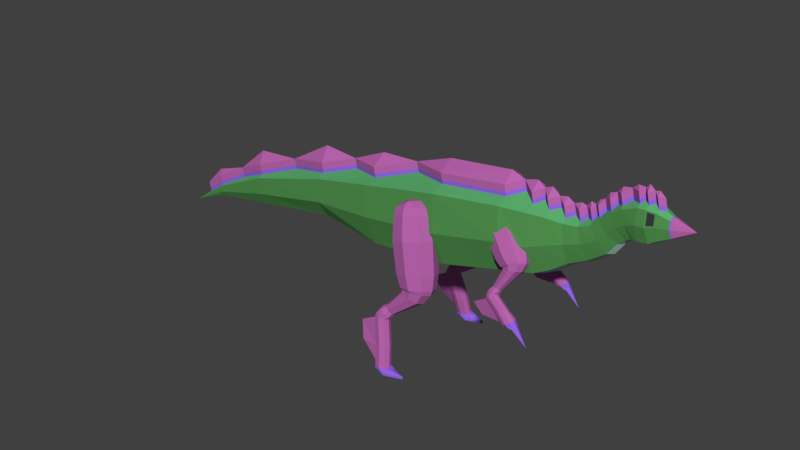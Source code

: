 # Source: Small_Herbivore_Crystal.blend  (saved by Blender 2.78.0; exported with 4.5.12 LTS)
import bpy
from mathutils import Matrix  # noqa: F401  (used for matrix-valued properties, if any)

bpy.ops.wm.read_factory_settings(use_empty=True)
scene = bpy.context.scene
scene.name = 'Scene'

# ---- collections
col_collection_1 = bpy.data.collections.new('Collection 1'); scene.collection.children.link(col_collection_1)

# ---- materials (node trees are filled in below, after node groups)
mat_green_hide_small_herbivore_basic = bpy.data.materials.new('Green Hide Small Herbivore Basic')
mat_green_hide_small_herbivore_basic.alpha_threshold = 0.0
mat_green_hide_small_herbivore_basic.use_transparent_shadow = False
mat_green_hide_small_herbivore_basic.diffuse_color = (0.08, 0.28, 0.075, 1.0)
mat_green_hide_small_herbivore_basic.roughness = 0.5
mat_green_hide_small_herbivore_basic.specular_intensity = 0.1
mat_green_hide_small_herbivore_basic.line_color = (0.0, 0.0, 0.0, 1.0)
mat_light_green_hide_small_herbivore_basic = bpy.data.materials.new('Light Green Hide Small Herbivore Basic')
mat_light_green_hide_small_herbivore_basic.alpha_threshold = 0.0
mat_light_green_hide_small_herbivore_basic.use_transparent_shadow = False
mat_light_green_hide_small_herbivore_basic.diffuse_color = (0.11, 0.45, 0.16, 1.0)
mat_light_green_hide_small_herbivore_basic.roughness = 0.5
mat_light_green_hide_small_herbivore_basic.specular_intensity = 0.1
mat_pale_hide_small_herbivore_basic = bpy.data.materials.new('Pale Hide Small Herbivore Basic')
mat_pale_hide_small_herbivore_basic.alpha_threshold = 0.0
mat_pale_hide_small_herbivore_basic.use_transparent_shadow = False
mat_pale_hide_small_herbivore_basic.diffuse_color = (0.5, 0.8, 0.7, 1.0)
mat_pale_hide_small_herbivore_basic.roughness = 0.5
mat_pale_hide_small_herbivore_basic.specular_intensity = 0.1
mat_eyes_small_herbivore_basic = bpy.data.materials.new('Eyes Small Herbivore Basic')
mat_eyes_small_herbivore_basic.alpha_threshold = 0.0
mat_eyes_small_herbivore_basic.use_transparent_shadow = False
mat_eyes_small_herbivore_basic.diffuse_color = (0.03968, 0.03968, 0.03968, 1.0)
mat_eyes_small_herbivore_basic.roughness = 0.5
mat_crystal_small_herbivore_crystal = bpy.data.materials.new('Crystal Small Herbivore Crystal')
mat_crystal_small_herbivore_crystal.alpha_threshold = 0.0
mat_crystal_small_herbivore_crystal.use_transparent_shadow = False
mat_crystal_small_herbivore_crystal.diffuse_color = (0.5, 0.132, 0.433, 1.0)
mat_crystal_small_herbivore_crystal.roughness = 0.5
mat_base_crystal_small_herbivore_crystal = bpy.data.materials.new('Base Crystal Small Herbivore Crystal')
mat_base_crystal_small_herbivore_crystal.alpha_threshold = 0.0
mat_base_crystal_small_herbivore_crystal.use_transparent_shadow = False
mat_base_crystal_small_herbivore_crystal.diffuse_color = (0.296, 0.128, 0.8, 1.0)
mat_base_crystal_small_herbivore_crystal.roughness = 0.5

# ---- material node trees

# ---- world
world_world = bpy.data.worlds.new('World'); scene.world = world_world
world_world.color = (0.05088, 0.05088, 0.05088)
world_world.use_sun_shadow = False
world_world.sun_shadow_jitter_overblur = 0.0
world_world.cycles.sampling_method = 'MANUAL'

# ---- meshes
me_cube = bpy.data.meshes.new('Cube')
me_cube.from_pydata([(-1.531, 0.4644, 1.431), (0.02252, 0.55, 1.611), (0.02252, -0.5641, 1.611), (-1.531, -0.4786, 1.431), (-1.765, 0.4644, 2.478), (-0.2477, 0.55, 2.807), (-0.2477, -0.5641, 2.807), (-1.765, -0.4786, 2.478), (-1.498, -0.007086, 1.28), (0.0622, -0.007087, 1.433), (-1.648, 0.6, 1.954), (-0.1097, 0.7101, 2.189), (-0.1097, -0.7242, 2.189), (-1.648, -0.6141, 1.954), (-4.613, -0.007085, 1.07), (-2.824, -0.007086, 1.403), (-2.846, -0.3107, 1.5), (-2.919, 0.4469, 1.787), (-3.006, 0.3455, 2.179), (-2.919, -0.4611, 1.787), (-3.006, -0.3597, 2.179), (-2.846, 0.2966, 1.5), (-5.915, -0.007085, 0.8432), (-4.625, -0.1932, 1.142), (-4.666, 0.2711, 1.354), (-4.714, 0.209, 1.644), (-4.666, -0.2853, 1.354), (-4.714, -0.2232, 1.644), (-4.625, 0.179, 1.142), (-6.802, -0.007085, 0.4972), (-5.92, -0.07913, 0.8709), (-5.935, 0.1006, 0.9533), (-5.954, 0.07658, 1.065), (-5.935, -0.1148, 0.9533), (-5.954, -0.09075, 1.065), (-5.92, 0.06496, 0.8709), (1.229, 0.4975, 1.904), (0.9895, -0.4867, 2.945), (1.109, -0.6568, 2.423), (0.9895, 0.4725, 2.945), (1.109, 0.6426, 2.423), (1.229, -0.5117, 1.904), (1.265, -0.007087, 1.742), (4.045, -0.007088, 3.309), (1.545, -0.5303, 2.43), (1.545, 0.5162, 2.43), (1.629, -0.4135, 1.954), (1.629, 0.3993, 1.954), (1.655, -0.007087, 1.798), (1.458, 0.3792, 2.937), (1.458, -0.3933, 2.937), (1.794, -0.438, 2.503), (1.794, 0.4238, 2.503), (1.869, -0.3418, 2.055), (1.869, 0.3276, 2.055), (1.89, -0.007087, 1.926), (1.723, 0.311, 2.921), (1.723, -0.3252, 2.921), (2.076, -0.3241, 2.571), (2.076, 0.3099, 2.571), (2.155, -0.2533, 2.246), (2.155, 0.2391, 2.246), (2.178, -0.007087, 2.153), (2.001, 0.2269, 2.874), (2.001, -0.2411, 2.874), (2.352, -0.2715, 2.646), (2.352, 0.2573, 2.646), (2.457, -0.2125, 2.387), (2.457, 0.1983, 2.387), (2.487, -0.007087, 2.313), (2.254, 0.1881, 2.886), (2.254, -0.2023, 2.886), (2.603, -0.2455, 2.789), (2.603, 0.2314, 2.789), (2.766, -0.1923, 2.598), (2.766, 0.1781, 2.598), (2.813, -0.007088, 2.543), (2.45, 0.1689, 2.967), (2.45, -0.1831, 2.967), (2.736, -0.2222, 2.945), (2.736, 0.2081, 2.945), (2.917, -0.1742, 2.808), (2.917, 0.16, 2.808), (2.969, -0.007088, 2.769), (2.567, 0.1517, 3.072), (2.567, -0.1659, 3.072), (2.888, -0.2222, 3.084), (2.888, 0.2081, 3.084), (3.04, -0.1742, 2.916), (3.04, 0.16, 2.916), (3.084, -0.007088, 2.867), (2.745, 0.1517, 3.24), (2.745, -0.1659, 3.24), (3.015, -0.2349, 3.176), (3.015, 0.2207, 3.176), (3.122, -0.184, 2.961), (3.122, 0.1698, 2.961), (3.153, -0.007088, 2.899), (2.914, 0.161, 3.376), (2.914, -0.1752, 3.376), (3.206, -0.2622, 3.243), (3.206, 0.2481, 3.243), (3.232, -0.2053, 2.975), (3.232, 0.1911, 2.975), (3.24, -0.007088, 2.898), (3.181, 0.1813, 3.492), (3.181, -0.1954, 3.492), (3.363, -0.2494, 3.281), (3.363, 0.2352, 3.281), (3.412, -0.2053, 2.993), (3.412, 0.1911, 2.993), (3.42, -0.007088, 2.916), (3.343, 0.1819, 3.481), (3.343, -0.196, 3.481), (3.471, -0.213, 3.299), (3.471, 0.1988, 3.299), (3.549, -0.166, 3.069), (3.549, 0.1519, 3.069), (3.555, -0.007088, 3.008), (3.455, 0.155, 3.462), (3.455, -0.1692, 3.462), (3.681, -0.1379, 3.275), (3.681, 0.1237, 3.275), (3.665, -0.007088, 3.44), (3.716, -0.1087, 3.14), (3.716, 0.09454, 3.14), (3.72, -0.007088, 3.1), (3.668, 0.08949, 3.403), (3.668, -0.1037, 3.403), (3.705, -0.1298, 3.279), (3.705, 0.1156, 3.279), (3.682, -0.007088, 3.439), (3.731, -0.1056, 3.148), (3.731, 0.09146, 3.148), (3.735, -0.007088, 3.109), (3.686, 0.08657, 3.403), (3.686, -0.1007, 3.403), (-0.1849, 0.4483, 1.956), (-0.3751, 0.3973, 2.485), (-0.7312, 0.4572, 1.831), (-0.7922, 0.4041, 2.39), (-0.2031, 0.935, 2.079), (-0.389, 0.769, 2.579), (-0.7493, 0.9439, 1.954), (-0.8061, 0.7757, 2.483), (-0.8286, 0.7019, 1.872), (-0.8667, 0.591, 2.421), (-0.1056, 0.6902, 2.038), (-0.3145, 0.582, 2.547), (-0.4551, 0.374, 1.874), (-0.5814, 0.3406, 2.422), (-0.4791, 1.018, 2.036), (-0.5998, 0.8325, 2.546), (-0.6173, 0.5629, 2.599), (-0.295, 0.5554, 1.087), (-0.4537, 0.5634, 2.62), (-0.6085, 0.4233, 2.548), (-0.7738, 0.5686, 2.547), (-0.6191, 0.7086, 2.62), (-0.3115, 0.393, 2.36), (-0.7952, 0.4009, 2.249), (-0.8113, 0.8319, 2.358), (-0.3276, 0.824, 2.469), (-0.2413, 0.6072, 2.432), (-0.8815, 0.6176, 2.286), (-0.572, 0.8977, 2.431), (-0.5507, 0.3272, 2.287), (-0.3433, 0.462, 1.313), (-0.08808, 0.5322, 1.391), (-0.6961, 0.7718, 1.312), (-0.604, 0.5406, 1.273), (-0.366, 1.07, 1.467), (-0.6212, 1.0, 1.389), (-0.01318, 0.7607, 1.468), (-0.1052, 0.9919, 1.507), (-0.2938, 0.596, 1.043), (-0.07253, 0.6154, 1.136), (-0.5954, 0.8199, 1.11), (-0.5196, 0.6225, 1.07), (-0.304, 1.075, 1.219), (-0.5264, 1.015, 1.17), (-0.003604, 0.8105, 1.197), (-0.07934, 1.008, 1.236), (-0.3741, 0.6793, 0.948), (-0.09348, 0.649, 1.065), (-0.556, 0.83, 1.091), (-0.493, 0.6553, 1.049), (-0.2893, 1.056, 1.16), (-0.4897, 1.003, 1.137), (-0.02716, 0.8216, 1.112), (-0.09011, 0.9963, 1.154), (-0.805, 0.8424, 0.5936), (-0.2156, 0.7224, 0.9072), (-0.5593, 0.8693, 1.06), (-0.5235, 0.7275, 1.01), (-0.3369, 1.053, 1.036), (-0.4954, 1.009, 1.076), (-0.1518, 0.8625, 0.9237), (-0.1875, 1.004, 0.9734), (-0.8797, 0.8435, 0.5222), (-0.7417, 0.8648, 0.5363), (-0.8634, 0.9415, 0.6904), (-0.859, 0.8675, 0.6587), (-0.7666, 1.037, 0.6251), (-0.8299, 1.015, 0.6825), (-0.7082, 0.938, 0.5284), (-0.7127, 1.012, 0.56), (-0.8979, 0.8497, 0.4969), (-0.8041, 0.8703, 0.4537), (-0.9492, 0.9618, 0.6375), (-0.9439, 0.8735, 0.5997), (-0.8338, 1.076, 0.5597), (-0.9093, 1.049, 0.6281), (-0.7642, 0.9575, 0.4443), (-0.7695, 1.046, 0.4821), (-0.9293, 0.8642, 0.4322), (-0.8111, 0.8765, 0.4436), (-0.9877, 0.968, 0.5973), (-0.9755, 0.8797, 0.5612), (-0.8598, 1.082, 0.5422), (-0.9467, 1.055, 0.5955), (-0.77, 0.9637, 0.4417), (-0.7822, 1.052, 0.4779), (-0.9309, 0.8711, 0.3976), (-0.8285, 0.891, 0.4173), (-1.051, 0.9825, 0.4895), (-1.026, 0.8942, 0.461), (-0.912, 1.097, 0.4889), (-1.013, 1.07, 0.5038), (-0.7901, 0.9783, 0.4316), (-0.8155, 1.067, 0.4601), (-0.8291, 0.8979, 0.4027), (-1.062, 0.9894, 0.4299), (-1.031, 0.9011, 0.4069), (-0.925, 1.103, 0.4566), (-1.027, 1.077, 0.4515), (-0.7942, 0.9852, 0.4243), (-0.8247, 1.073, 0.4472), (-0.919, 0.884, 0.3344), (-0.9266, 0.8761, 0.3728), (-0.8269, 0.9029, 0.3938), (-1.061, 0.9944, 0.384), (-1.027, 0.9061, 0.3662), (-0.9301, 1.108, 0.4319), (-1.03, 1.082, 0.4108), (-0.7959, 0.9902, 0.4206), (-0.8296, 1.078, 0.4385), (-0.8223, 0.9737, -0.112), (-0.8211, 0.9108, 0.3626), (-1.386, 1.002, 0.2078), (-1.019, 0.914, 0.3206), (-0.9268, 1.116, 0.3932), (-1.025, 1.09, 0.365), (-0.792, 0.998, 0.3916), (-0.827, 1.086, 0.407), (-0.7813, 1.042, -0.4193), (-0.7225, 1.001, -0.08331), (-1.292, 1.094, -0.1104), (-0.924, 1.004, -0.1261), (-0.8302, 1.211, -0.05216), (-0.93, 1.183, -0.08089), (-0.6929, 1.09, -0.05376), (-0.7285, 1.18, -0.03807), (-0.6796, 1.07, -0.4193), (-0.918, 1.163, -0.4193), (-0.8838, 1.073, -0.4193), (-0.7846, 1.279, -0.4193), (-0.8863, 1.252, -0.4193), (-0.6478, 1.159, -0.4193), (-0.6821, 1.249, -0.4193), (-0.3479, 1.159, -0.4757), (-0.7813, 1.042, -0.4678), (-0.6793, 1.048, -0.4678), (-0.918, 1.163, -0.4678), (-0.8838, 1.073, -0.4678), (-0.7846, 1.279, -0.4678), (-0.8863, 1.252, -0.4678), (-0.6824, 1.271, -0.4678), (-0.7829, 1.161, -0.4678), (-0.5888, 1.249, -0.4757), (-0.5863, 1.07, -0.4757), (-0.6879, 1.043, -0.5241), (-0.5863, 1.07, -0.5241), (-0.3479, 1.159, -0.5241), (-0.5888, 1.249, -0.5241), (-0.6896, 1.161, -0.5241), (-0.6913, 1.28, -0.5241), (-0.1849, -0.4629, 1.956), (-0.3751, -0.4119, 2.485), (-0.7312, -0.4717, 1.831), (-0.7922, -0.4186, 2.39), (-0.2031, -0.9496, 2.079), (-0.389, -0.7835, 2.579), (-0.7493, -0.9584, 1.954), (-0.8061, -0.7903, 2.483), (-0.8286, -0.7165, 1.872), (-0.8667, -0.6056, 2.421), (-0.1056, -0.7048, 2.038), (-0.3145, -0.5966, 2.547), (-0.4551, -0.3886, 1.874), (-0.5814, -0.3551, 2.422), (-0.4791, -1.033, 2.036), (-0.5998, -0.8471, 2.546), (-0.6173, -0.5774, 2.599), (-0.295, -0.57, 1.087), (-0.4537, -0.5779, 2.62), (-0.6085, -0.4379, 2.548), (-0.7738, -0.5831, 2.547), (-0.6191, -0.7231, 2.62), (-0.3115, -0.4076, 2.36), (-0.7952, -0.4155, 2.249), (-0.8113, -0.8464, 2.358), (-0.3276, -0.8386, 2.469), (-0.2413, -0.6218, 2.432), (-0.8815, -0.6322, 2.286), (-0.572, -0.9122, 2.431), (-0.5507, -0.3418, 2.287), (-0.3433, -0.4766, 1.313), (-0.08808, -0.5468, 1.391), (-0.6961, -0.7864, 1.312), (-0.604, -0.5552, 1.273), (-0.366, -1.085, 1.467), (-0.6212, -1.015, 1.389), (-0.01318, -0.7753, 1.468), (-0.1052, -1.006, 1.507), (-0.2938, -0.6106, 1.043), (-0.07253, -0.6299, 1.136), (-0.5954, -0.8345, 1.11), (-0.5196, -0.6371, 1.07), (-0.304, -1.09, 1.219), (-0.5264, -1.03, 1.17), (-0.003604, -0.825, 1.197), (-0.07934, -1.022, 1.236), (-0.3741, -0.6939, 0.948), (-0.09348, -0.6636, 1.065), (-0.556, -0.8446, 1.091), (-0.493, -0.6699, 1.049), (-0.2893, -1.07, 1.16), (-0.4897, -1.017, 1.137), (-0.02715, -0.8362, 1.112), (-0.09011, -1.011, 1.154), (-0.805, -0.8569, 0.5936), (-0.2156, -0.7369, 0.9072), (-0.5593, -0.8839, 1.06), (-0.5235, -0.7421, 1.01), (-0.3369, -1.067, 1.036), (-0.4954, -1.024, 1.076), (-0.1518, -0.8771, 0.9237), (-0.1875, -1.019, 0.9734), (-0.8797, -0.858, 0.5222), (-0.7417, -0.8794, 0.5363), (-0.8634, -0.9561, 0.6904), (-0.859, -0.8821, 0.6587), (-0.7666, -1.052, 0.6251), (-0.8299, -1.029, 0.6825), (-0.7082, -0.9526, 0.5284), (-0.7127, -1.027, 0.56), (-0.8979, -0.8642, 0.4969), (-0.8041, -0.8848, 0.4537), (-0.9492, -0.9763, 0.6375), (-0.9439, -0.888, 0.5997), (-0.8338, -1.09, 0.5597), (-0.9093, -1.064, 0.6281), (-0.7642, -0.9721, 0.4443), (-0.7695, -1.06, 0.4821), (-0.9293, -0.8788, 0.4322), (-0.8111, -0.891, 0.4436), (-0.9877, -0.9825, 0.5973), (-0.9755, -0.8942, 0.5612), (-0.8598, -1.097, 0.5422), (-0.9467, -1.07, 0.5955), (-0.77, -0.9783, 0.4417), (-0.7822, -1.067, 0.4779), (-0.9309, -0.8857, 0.3976), (-0.8285, -0.9056, 0.4173), (-1.051, -0.9971, 0.4895), (-1.026, -0.9088, 0.461), (-0.912, -1.111, 0.4889), (-1.013, -1.084, 0.5038), (-0.7901, -0.9929, 0.4316), (-0.8155, -1.081, 0.4601), (-0.8291, -0.9125, 0.4027), (-1.062, -1.004, 0.4299), (-1.031, -0.9157, 0.4069), (-0.925, -1.118, 0.4566), (-1.027, -1.091, 0.4515), (-0.7942, -0.9998, 0.4243), (-0.8247, -1.088, 0.4472), (-0.919, -0.8985, 0.3344), (-0.9266, -0.8907, 0.3728), (-0.8269, -0.9175, 0.3938), (-1.061, -1.009, 0.384), (-1.027, -0.9207, 0.3662), (-0.9301, -1.123, 0.4319), (-1.03, -1.096, 0.4108), (-0.7959, -1.005, 0.4206), (-0.8296, -1.093, 0.4385), (-0.8223, -0.9883, -0.112), (-0.8211, -0.9253, 0.3626), (-1.386, -1.017, 0.2078), (-1.019, -0.9285, 0.3206), (-0.9268, -1.131, 0.3932), (-1.025, -1.104, 0.365), (-0.792, -1.013, 0.3916), (-0.827, -1.101, 0.407), (-0.7813, -1.057, -0.4193), (-0.7225, -1.016, -0.08331), (-1.292, -1.109, -0.1104), (-0.924, -1.019, -0.1261), (-0.8302, -1.225, -0.05216), (-0.93, -1.198, -0.08089), (-0.6929, -1.105, -0.05376), (-0.7285, -1.195, -0.03807), (-0.6796, -1.084, -0.4193), (-0.918, -1.178, -0.4193), (-0.8838, -1.088, -0.4193), (-0.7846, -1.294, -0.4193), (-0.8863, -1.266, -0.4193), (-0.6478, -1.173, -0.4193), (-0.6821, -1.263, -0.4193), (-0.3479, -1.174, -0.4757), (-0.7813, -1.057, -0.4678), (-0.6793, -1.062, -0.4678), (-0.918, -1.178, -0.4678), (-0.8838, -1.088, -0.4678), (-0.7846, -1.294, -0.4678), (-0.8863, -1.266, -0.4678), (-0.6824, -1.285, -0.4678), (-0.7829, -1.175, -0.4678), (-0.5888, -1.264, -0.4757), (-0.5863, -1.085, -0.4757), (-0.6879, -1.057, -0.5241), (-0.5863, -1.085, -0.5241), (-0.3479, -1.174, -0.5241), (-0.5888, -1.264, -0.5241), (-0.6896, -1.176, -0.5241), (-0.6913, -1.294, -0.5241), (1.321, 0.19, 2.505), (1.054, 0.1015, 2.698), (0.9705, 0.2085, 2.247), (0.7862, 0.1156, 2.501), (1.241, 0.5551, 2.63), (0.9925, 0.3803, 2.793), (0.8906, 0.5736, 2.371), (0.7251, 0.3944, 2.596), (0.8739, 0.394, 2.267), (0.7124, 0.2573, 2.516), (1.337, 0.3696, 2.609), (1.066, 0.2386, 2.777), (1.159, 0.1402, 2.356), (0.9297, 0.06344, 2.584), (1.053, 0.6234, 2.52), (0.8489, 0.4324, 2.71), (0.8426, 0.219, 2.692), (1.462, 0.3534, 2.04), (0.9513, 0.2174, 2.762), (0.8722, 0.1158, 2.65), (0.7461, 0.2282, 2.61), (0.8253, 0.3298, 2.722), (1.131, 0.1098, 2.657), (0.8209, 0.1261, 2.428), (0.7501, 0.4494, 2.538), (1.06, 0.4331, 2.767), (1.146, 0.2688, 2.749), (0.7353, 0.2904, 2.446), (0.8937, 0.4936, 2.67), (0.9874, 0.06566, 2.524), (1.376, 0.2602, 2.124), (1.53, 0.3073, 2.265), (1.108, 0.5, 2.04), (1.199, 0.3247, 2.021), (1.276, 0.7167, 2.28), (1.123, 0.6696, 2.139), (1.545, 0.4769, 2.363), (1.454, 0.6522, 2.383), (1.472, 0.3889, 2.024), (1.601, 0.3952, 2.153), (1.227, 0.5559, 1.981), (1.305, 0.4069, 1.96), (1.384, 0.743, 2.177), (1.245, 0.7012, 2.064), (1.619, 0.5405, 2.236), (1.541, 0.6896, 2.257), (1.434, 0.4622, 1.958), (1.602, 0.4279, 2.114), (1.259, 0.5655, 1.987), (1.326, 0.4343, 1.963), (1.411, 0.7336, 2.149), (1.281, 0.6947, 2.059), (1.624, 0.5571, 2.186), (1.556, 0.6883, 2.209), (1.213, 0.6211, 1.647), (1.553, 0.4992, 2.001), (1.262, 0.5987, 1.976), (1.31, 0.4937, 1.943), (1.41, 0.7427, 2.069), (1.292, 0.7056, 2.027), (1.583, 0.6061, 2.052), (1.534, 0.7112, 2.084), (1.18, 0.6286, 1.584), (1.271, 0.6438, 1.644), (1.14, 0.6889, 1.689), (1.157, 0.6346, 1.664), (1.218, 0.7689, 1.704), (1.16, 0.7462, 1.707), (1.291, 0.7012, 1.662), (1.274, 0.7555, 1.687), (1.173, 0.6358, 1.565), (1.248, 0.6557, 1.58), (1.092, 0.7094, 1.634), (1.112, 0.6446, 1.604), (1.185, 0.8049, 1.652), (1.116, 0.7778, 1.656), (1.272, 0.7241, 1.602), (1.252, 0.7889, 1.632), (1.167, 0.653, 1.523), (1.246, 0.6614, 1.573), (1.075, 0.718, 1.601), (1.1, 0.653, 1.574), (1.171, 0.8113, 1.635), (1.098, 0.7856, 1.627), (1.268, 0.7291, 1.6), (1.244, 0.7941, 1.626), (1.174, 0.6616, 1.506), (1.239, 0.6752, 1.556), (1.058, 0.7392, 1.525), (1.09, 0.6736, 1.508), (1.147, 0.8275, 1.591), (1.075, 0.8054, 1.559), (1.256, 0.7413, 1.589), (1.224, 0.807, 1.607), (1.242, 0.6818, 1.549), (1.066, 0.7501, 1.492), (1.099, 0.6839, 1.479), (1.146, 0.8359, 1.571), (1.078, 0.8156, 1.528), (1.255, 0.7473, 1.585), (1.221, 0.8135, 1.598), (1.198, 0.6774, 1.48), (1.183, 0.6677, 1.496), (1.246, 0.6865, 1.546), (1.078, 0.7582, 1.47), (1.112, 0.6916, 1.461), (1.149, 0.842, 1.557), (1.086, 0.8232, 1.507), (1.254, 0.7515, 1.583), (1.219, 0.8182, 1.593), (1.375, 0.6745, 1.301), (1.257, 0.6955, 1.534), (0.8081, 0.7687, 1.305), (1.13, 0.7019, 1.442), (1.16, 0.8517, 1.54), (1.101, 0.8335, 1.487), (1.264, 0.7603, 1.571), (1.229, 0.8272, 1.579), (1.516, 0.6753, 1.195), (1.436, 0.693, 1.356), (0.9835, 0.7676, 1.126), (1.306, 0.6995, 1.262), (1.337, 0.8521, 1.362), (1.277, 0.8337, 1.308), (1.442, 0.759, 1.394), (1.407, 0.8272, 1.402), (1.58, 0.6981, 1.241), (1.422, 0.7761, 1.128), (1.449, 0.7008, 1.147), (1.502, 0.8734, 1.185), (1.438, 0.8505, 1.139), (1.596, 0.7725, 1.252), (1.57, 0.8478, 1.233), (1.578, 0.6753, 1.159), (1.627, 0.6981, 1.135), (1.563, 0.8734, 1.149), (1.844, 0.7725, 0.849), (1.616, 0.8478, 1.127), (1.321, -0.2104, 2.505), (1.054, -0.1219, 2.698), (0.9705, -0.2288, 2.247), (0.7862, -0.136, 2.501), (1.241, -0.5755, 2.63), (0.9925, -0.4007, 2.793), (0.8906, -0.5939, 2.371), (0.7251, -0.4148, 2.596), (0.8739, -0.4144, 2.267), (0.7124, -0.2776, 2.516), (1.337, -0.3899, 2.609), (1.066, -0.259, 2.777), (1.159, -0.1605, 2.356), (0.9297, -0.08381, 2.584), (1.053, -0.6438, 2.52), (0.8489, -0.4528, 2.71), (0.8426, -0.2394, 2.692), (1.462, -0.3738, 2.04), (0.9513, -0.2378, 2.762), (0.8722, -0.1362, 2.65), (0.7461, -0.2486, 2.61), (0.8253, -0.3502, 2.722), (1.131, -0.1302, 2.657), (0.8209, -0.1465, 2.428), (0.7501, -0.4698, 2.538), (1.06, -0.4534, 2.767), (1.146, -0.2892, 2.749), (0.7353, -0.3108, 2.446), (0.8937, -0.5139, 2.67), (0.9874, -0.08603, 2.524), (1.376, -0.2806, 2.124), (1.53, -0.3277, 2.265), (1.108, -0.5204, 2.04), (1.199, -0.3451, 2.021), (1.276, -0.737, 2.28), (1.123, -0.69, 2.139), (1.545, -0.4973, 2.363), (1.454, -0.6725, 2.383), (1.472, -0.4093, 2.024), (1.601, -0.4156, 2.153), (1.227, -0.5763, 1.981), (1.305, -0.4273, 1.96), (1.384, -0.7634, 2.177), (1.245, -0.7216, 2.064), (1.619, -0.5609, 2.236), (1.541, -0.71, 2.257), (1.434, -0.4825, 1.958), (1.602, -0.4482, 2.114), (1.259, -0.5859, 1.987), (1.326, -0.4546, 1.963), (1.411, -0.754, 2.149), (1.281, -0.7151, 2.059), (1.624, -0.5774, 2.186), (1.556, -0.7087, 2.209), (1.213, -0.6415, 1.647), (1.553, -0.5196, 2.001), (1.262, -0.6191, 1.976), (1.31, -0.514, 1.943), (1.41, -0.7631, 2.069), (1.292, -0.726, 2.027), (1.583, -0.6265, 2.052), (1.534, -0.7316, 2.084), (1.18, -0.649, 1.584), (1.271, -0.6642, 1.644), (1.14, -0.7093, 1.689), (1.157, -0.6549, 1.664), (1.218, -0.7893, 1.704), (1.16, -0.7666, 1.707), (1.291, -0.7215, 1.662), (1.274, -0.7759, 1.687), (1.173, -0.6561, 1.565), (1.248, -0.6761, 1.58), (1.092, -0.7298, 1.634), (1.112, -0.665, 1.604), (1.185, -0.8252, 1.652), (1.116, -0.7982, 1.656), (1.272, -0.7444, 1.602), (1.252, -0.8092, 1.632), (1.167, -0.6734, 1.523), (1.246, -0.6818, 1.573), (1.075, -0.7383, 1.601), (1.1, -0.6734, 1.574), (1.171, -0.8317, 1.635), (1.098, -0.806, 1.627), (1.268, -0.7495, 1.6), (1.244, -0.8144, 1.626), (1.174, -0.682, 1.506), (1.239, -0.6955, 1.556), (1.058, -0.7596, 1.525), (1.09, -0.6939, 1.508), (1.147, -0.8479, 1.591), (1.075, -0.8258, 1.559), (1.256, -0.7617, 1.589), (1.224, -0.8274, 1.607), (1.242, -0.7022, 1.549), (1.066, -0.7705, 1.492), (1.099, -0.7043, 1.479), (1.146, -0.8562, 1.571), (1.078, -0.836, 1.528), (1.255, -0.7677, 1.585), (1.221, -0.8339, 1.598), (1.198, -0.6977, 1.48), (1.183, -0.6881, 1.496), (1.246, -0.7069, 1.546), (1.078, -0.7786, 1.47), (1.112, -0.7119, 1.461), (1.149, -0.8624, 1.557), (1.086, -0.8436, 1.507), (1.254, -0.7719, 1.583), (1.219, -0.8386, 1.593), (1.375, -0.6949, 1.301), (1.257, -0.7159, 1.534), (0.8081, -0.7891, 1.305), (1.13, -0.7222, 1.442), (1.16, -0.872, 1.54), (1.101, -0.8539, 1.487), (1.264, -0.7807, 1.571), (1.229, -0.8475, 1.579), (1.516, -0.6956, 1.195), (1.436, -0.7133, 1.356), (0.9835, -0.788, 1.126), (1.306, -0.7198, 1.262), (1.337, -0.8725, 1.362), (1.277, -0.854, 1.308), (1.442, -0.7794, 1.394), (1.407, -0.8475, 1.402), (1.58, -0.7185, 1.241), (1.422, -0.7965, 1.128), (1.449, -0.7212, 1.147), (1.502, -0.8938, 1.185), (1.438, -0.8709, 1.139), (1.596, -0.7929, 1.252), (1.57, -0.8682, 1.233), (1.578, -0.6956, 1.159), (1.627, -0.7185, 1.135), (1.563, -0.8938, 1.149), (1.844, -0.7929, 0.849), (1.616, -0.8682, 1.127), (3.494, 0.1976, 3.281), (3.344, 0.2481, 3.257), (3.319, 0.1813, 3.506), (3.475, 0.144, 3.481), (3.494, -0.2117, 3.281), (3.344, -0.2622, 3.257), (3.319, -0.1954, 3.506), (3.475, -0.1582, 3.481), (3.47, 0.1947, 3.3), (3.364, 0.2304, 3.283), (3.344, 0.1781, 3.479), (3.454, 0.1518, 3.461), (3.47, -0.2089, 3.3), (3.364, -0.2446, 3.283), (3.344, -0.1923, 3.479), (3.454, -0.1659, 3.461), (3.029, -0.007088, 3.5), (1.991, 0.1099, 2.918), (2.899, 0.07698, 3.405), (3.391, -0.007088, 3.559), (2.794, -0.007088, 3.36), (1.713, 0.152, 2.982), (2.724, 0.07232, 3.263), (1.195, -0.007087, 3.092), (2.428, 0.08092, 2.993), (3.316, 0.08709, 3.543), (1.446, 0.186, 3.011), (2.103, -0.007087, 2.96), (2.61, -0.007088, 3.198), (2.461, -0.007088, 3.065), (3.178, 0.08709, 3.529), (3.243, -0.007088, 3.572), (2.315, -0.007088, 2.988), (2.239, 0.09051, 2.922), (1.841, -0.007087, 3.003), (1.568, -0.007087, 3.064), (3.472, 0.06845, 3.51), (2.542, 0.07232, 3.091), (3.567, -0.007088, 3.49), (0.9725, 0.2327, 3.021), (-0.2477, 0.2714, 2.882), (-6.381, -0.007085, 0.7974), (-5.957, -0.04892, 1.081), (-2.36, -0.007086, 2.45), (-1.726, 0.2287, 2.543), (-0.9679, -0.007087, 2.783), (-3.019, 0.1692, 2.235), (-4.721, 0.101, 1.685), (-3.879, -0.007086, 2.009), (-5.343, -0.007085, 1.412), (-5.957, 0.03475, 1.081), (-4.721, -0.1151, 1.685), (2.239, -0.1047, 2.922), (0.9725, -0.2469, 3.021), (-1.726, -0.2428, 2.543), (3.472, -0.08262, 3.51), (2.542, -0.0865, 3.091), (1.446, -0.2002, 3.011), (3.178, -0.1013, 3.529), (-3.019, -0.1834, 2.235), (1.991, -0.1241, 2.918), (2.899, -0.09116, 3.405), (-0.2477, -0.2856, 2.882), (3.316, -0.1013, 3.543), (2.428, -0.09509, 2.993), (2.724, -0.0865, 3.263), (1.713, -0.1661, 2.982), (-3.034, 0.1692, 2.304), (-4.736, 0.101, 1.754), (-5.359, -0.007085, 1.481), (-3.895, -0.007086, 2.078), (-5.972, 0.03475, 1.15), (0.9571, 0.2327, 3.09), (-6.396, -0.007085, 0.866), (1.553, -0.007087, 3.133), (1.431, 0.186, 3.08), (1.179, -0.007087, 3.16), (1.826, -0.007087, 3.071), (1.698, 0.152, 3.051), (1.975, 0.1099, 2.987), (2.224, 0.09051, 2.99), (2.087, -0.007087, 3.028), (2.446, -0.007088, 3.133), (2.413, 0.08092, 3.062), (2.3, -0.007088, 3.057), (2.527, 0.07232, 3.159), (2.709, 0.07232, 3.332), (2.595, -0.007088, 3.266), (2.884, 0.07698, 3.473), (2.779, -0.007088, 3.429), (3.228, -0.007088, 3.641), (3.162, 0.08709, 3.598), (3.014, -0.007088, 3.568), (3.3, 0.08709, 3.611), (3.456, 0.06845, 3.579), (3.375, -0.007088, 3.628), (3.551, -0.007088, 3.558), (-1.742, 0.2287, 2.612), (-2.375, -0.007086, 2.519), (-0.9833, -0.007087, 2.851), (-0.2631, 0.2714, 2.95), (-5.972, -0.04892, 1.15), (-4.736, -0.1151, 1.754), (2.224, -0.1047, 2.99), (0.9571, -0.2469, 3.09), (-1.742, -0.2428, 2.612), (3.456, -0.08262, 3.579), (2.527, -0.0865, 3.159), (1.431, -0.2002, 3.08), (3.162, -0.1013, 3.598), (-3.034, -0.1834, 2.304), (1.975, -0.1241, 2.987), (2.884, -0.09116, 3.473), (-0.2631, -0.2856, 2.95), (3.3, -0.1013, 3.611), (2.413, -0.09509, 3.062), (2.709, -0.0865, 3.332), (1.698, -0.1661, 3.051), (-3.061, 0.1692, 2.426), (-3.074, -0.007086, 2.704), (-4.763, 0.101, 1.876), (-4.77, -0.007085, 2.132), (-5.386, -0.007085, 1.603), (-6.037, -0.007085, 1.387), (-3.922, -0.007086, 2.2), (-5.999, 0.03475, 1.272), (0.9298, 0.2327, 3.212), (0.9128, -0.007087, 3.377), (-6.423, -0.007085, 0.9879), (1.526, -0.007087, 3.255), (1.66, -0.007087, 3.31), (1.404, 0.186, 3.202), (1.391, -0.007087, 3.346), (1.152, -0.007087, 3.282), (1.799, -0.007087, 3.193), (1.67, 0.152, 3.173), (1.948, 0.1099, 3.108), (1.937, -0.007087, 3.228), (2.197, 0.09051, 3.112), (2.183, -0.007088, 3.204), (2.06, -0.007087, 3.15), (2.419, -0.007088, 3.255), (2.342, -0.007088, 3.272), (2.385, 0.08092, 3.184), (2.273, -0.007088, 3.179), (2.499, 0.07232, 3.281), (2.486, -0.007088, 3.345), (2.682, 0.07232, 3.454), (2.639, -0.007088, 3.507), (2.568, -0.007088, 3.388), (2.856, 0.07698, 3.595), (2.842, -0.007088, 3.666), (2.751, -0.007088, 3.551), (3.2, -0.007088, 3.763), (3.082, -0.007088, 3.771), (3.135, 0.08709, 3.719), (2.987, -0.007088, 3.69), (3.273, 0.08709, 3.733), (3.257, -0.007088, 3.828), (3.429, 0.06845, 3.7), (3.426, -0.007088, 3.771), (3.348, -0.007088, 3.75), (3.524, -0.007088, 3.68), (-1.769, 0.2287, 2.734), (-1.731, -0.007087, 2.94), (-0.2904, -0.007087, 3.236), (-2.402, -0.007086, 2.641), (-1.011, -0.007087, 2.973), (-0.2904, 0.2714, 3.072), (-5.999, -0.04892, 1.272), (-4.763, -0.1151, 1.876), (2.197, -0.1047, 3.112), (0.9298, -0.2469, 3.212), (-1.769, -0.2428, 2.734), (3.429, -0.08262, 3.7), (2.499, -0.0865, 3.281), (1.404, -0.2002, 3.202), (3.135, -0.1013, 3.719), (-3.061, -0.1834, 2.426), (1.948, -0.1241, 3.108), (2.856, -0.09116, 3.595), (-0.2904, -0.2856, 3.072), (3.273, -0.1013, 3.733), (2.385, -0.09509, 3.184), (2.682, -0.0865, 3.454), (1.67, -0.1661, 3.173), (-1.036, 0.9581, 0.3283), (-1.039, 1.046, 0.3505), (-0.9418, 1.049, -0.1183), (-0.9448, 1.139, -0.09566), (-1.036, -0.9727, 0.3283), (-1.039, -1.06, 0.3505), (-0.9418, -1.064, -0.1183), (-0.9448, -1.153, -0.09566), (1.112, 0.7353, 1.446), (1.098, 0.8011, 1.468), (1.288, 0.7335, 1.266), (1.273, 0.8006, 1.289), (1.112, -0.7557, 1.446), (1.098, -0.8215, 1.468), (1.288, -0.7539, 1.266), (1.273, -0.821, 1.289)], [], [(8, 9, 2, 3), (763, 754, 786, 784), (10, 4, 5, 11), (6, 12, 38, 37), (12, 6, 7, 13), (0, 8, 15, 21), (3, 13, 19, 16), (733, 774, 825, 802), (4, 757, 758, 753, 5), (0, 1, 9, 8), (1, 11, 40, 36), (735, 741, 800, 799), (13, 7, 20, 19), (2, 12, 13, 3), (2, 9, 42, 41), (0, 10, 11, 1), (15, 16, 23, 14), (19, 20, 27, 26), (21, 15, 14, 28), (16, 19, 26, 23), (8, 3, 16, 15), (4, 10, 17, 18), (10, 0, 21, 17), (7, 767, 756, 772, 20), (28, 14, 22, 35), (23, 26, 33, 30), (25, 24, 31, 32), (27, 764, 762, 755, 34), (17, 21, 28, 24), (755, 762, 782, 814), (20, 772, 761, 764, 27), (18, 17, 24, 25), (32, 31, 29), (34, 755, 754, 29), (778, 733, 802, 829), (31, 35, 29), (26, 27, 34, 33), (14, 23, 30, 22), (24, 28, 35, 31), (732, 738, 806, 808), (11, 5, 39, 40), (6, 37, 766, 775), (42, 36, 47, 48), (37, 38, 44, 50), (30, 33, 29), (35, 22, 29), (33, 34, 29), (22, 30, 29), (40, 39, 49, 45), (36, 40, 45, 47), (9, 1, 36, 42), (12, 2, 41, 38), (50, 44, 51, 57), (46, 48, 55, 53), (47, 45, 52, 54), (49, 739, 748, 734, 56), (38, 41, 46, 44), (41, 42, 48, 46), (754, 755, 814, 786), (39, 752, 736, 739, 49), (54, 52, 59, 61), (56, 734, 747, 730, 63), (761, 772, 823, 783), (52, 56, 63, 59), (48, 47, 54, 55), (44, 46, 53, 51), (45, 49, 56, 52), (749, 732, 808, 807), (761, 760, 781, 783), (59, 63, 70, 66), (58, 60, 67, 65), (62, 61, 68, 69), (53, 55, 62, 60), (57, 51, 58, 64), (55, 54, 61, 62), (51, 53, 60, 58), (65, 67, 74, 72), (69, 68, 75, 76), (71, 65, 72, 78), (67, 69, 76, 74), (63, 730, 740, 746, 70), (61, 59, 66, 68), (60, 62, 69, 67), (64, 58, 65, 71), (74, 76, 83, 81), (75, 73, 80, 82), (77, 737, 742, 750, 84), (764, 761, 783, 815), (66, 70, 77, 73), (732, 768, 819, 808), (70, 746, 745, 737, 77), (68, 66, 73, 75), (84, 750, 741, 735, 91), (748, 739, 788, 787), (80, 84, 91, 87), (79, 81, 88, 86), (78, 72, 79, 85), (76, 75, 82, 83), (72, 74, 81, 79), (73, 77, 84, 80), (87, 91, 98, 94), (86, 88, 95, 93), (90, 89, 96, 97), (92, 86, 93, 99), (82, 80, 87, 89), (81, 83, 90, 88), (85, 79, 86, 92), (83, 82, 89, 90), (97, 96, 103, 104), (99, 93, 100, 106), (95, 97, 104, 102), (96, 94, 101, 103), (759, 761, 783, 780), (91, 735, 733, 731, 98), (89, 87, 94, 96), (88, 90, 97, 95), (103, 101, 714, 110), (105, 743, 744, 738, 715), (758, 775, 826, 812), (101, 105, 715, 714), (93, 95, 102, 100), (94, 98, 105, 101), (776, 732, 808, 827), (98, 731, 729, 743, 105), (715, 738, 732, 749, 716), (734, 748, 787, 791), (108, 112, 723, 722), (718, 109, 116, 717), (102, 104, 111, 109), (106, 100, 718, 719), (104, 103, 110, 111), (100, 102, 109, 718), (717, 116, 124, 121), (118, 117, 125, 126), (720, 717, 121, 128), (116, 118, 126, 124), (110, 714, 713, 117), (109, 111, 118, 116), (119, 115, 721, 724), (111, 110, 117, 118), (128, 121, 129, 136), (124, 126, 134, 132), (125, 122, 130, 133), (127, 123, 131, 135), (713, 716, 127, 122), (762, 763, 784, 782), (716, 749, 751, 123, 127), (117, 713, 122, 125), (134, 43, 132), (133, 43, 134), (130, 135, 43), (43, 136, 129), (126, 125, 133, 134), (121, 124, 132, 129), (122, 127, 135, 130), (123, 128, 136, 131), (166, 150, 140, 160), (164, 146, 144, 161), (165, 152, 142, 162), (163, 148, 138, 159), (141, 147, 173, 174), (153, 156, 155), (152, 158, 142), (145, 143, 172, 169), (162, 142, 148, 163), (160, 140, 146, 164), (147, 137, 168, 173), (144, 158, 152), (146, 140, 157), (143, 151, 171, 172), (161, 144, 152, 165), (159, 138, 150, 166), (158, 157, 153), (155, 156, 138), (157, 156, 153), (155, 158, 153), (137, 159, 166, 149), (158, 144, 157), (157, 144, 146), (157, 140, 156), (156, 140, 150), (142, 158, 155), (155, 148, 142), (138, 156, 150), (138, 148, 155), (143, 161, 165, 151), (139, 160, 164, 145), (141, 162, 163, 147), (147, 163, 159, 137), (151, 165, 162, 141), (145, 164, 161, 143), (149, 166, 160, 139), (170, 169, 177, 178), (174, 173, 181, 182), (173, 168, 176, 181), (167, 170, 178, 154), (139, 145, 169, 170), (151, 141, 174, 171), (137, 149, 167, 168), (149, 139, 170, 167), (154, 178, 186, 175), (176, 154, 175, 184), (180, 179, 187, 188), (177, 180, 188, 185), (171, 174, 182, 179), (169, 172, 180, 177), (172, 171, 179, 180), (168, 167, 154, 176), (184, 175, 183, 192), (188, 187, 195, 196), (185, 188, 196, 193), (187, 190, 198, 195), (181, 176, 184, 189), (182, 181, 189, 190), (178, 177, 185, 186), (179, 182, 190, 187), (195, 198, 206, 203), (194, 193, 201, 202), (198, 197, 205, 206), (197, 192, 200, 205), (175, 186, 194, 183), (189, 184, 192, 197), (190, 189, 197, 198), (186, 185, 193, 194), (206, 205, 213, 214), (205, 200, 208, 213), (191, 202, 210, 199), (200, 191, 199, 208), (193, 196, 204, 201), (196, 195, 203, 204), (192, 183, 191, 200), (183, 194, 202, 191), (199, 210, 218, 207), (208, 199, 207, 216), (212, 211, 219, 220), (209, 212, 220, 217), (202, 201, 209, 210), (203, 206, 214, 211), (201, 204, 212, 209), (204, 203, 211, 212), (220, 219, 227, 228), (217, 220, 228, 225), (219, 222, 230, 227), (218, 217, 225, 226), (213, 208, 216, 221), (214, 213, 221, 222), (210, 209, 217, 218), (211, 214, 222, 219), (226, 225, 232, 233), (230, 229, 236, 237), (229, 224, 231, 236), (215, 226, 233, 223), (216, 207, 215, 224), (207, 218, 226, 215), (221, 216, 224, 229), (222, 221, 229, 230), (236, 231, 240, 245), (223, 233, 242, 239), (231, 223, 239, 240), (235, 234, 243, 244), (227, 230, 237, 234), (225, 228, 235, 232), (228, 227, 234, 235), (224, 215, 223, 231), (240, 239, 238, 248), (244, 243, 251, 252), (241, 900, 249), (243, 246, 254, 251), (237, 236, 245, 246), (233, 232, 241, 242), (234, 237, 246, 243), (232, 235, 244, 241), (249, 900, 902, 257), (251, 254, 262, 259), (250, 899, 901, 258), (254, 253, 261, 262), (239, 242, 250, 238), (245, 240, 248, 253), (246, 245, 253, 254), (242, 241, 899, 250), (258, 901, 264, 265), (262, 261, 268, 269), (261, 256, 263, 268), (247, 258, 265, 255), (252, 251, 259, 260), (248, 238, 247, 256), (238, 250, 258, 247), (253, 248, 256, 261), (255, 265, 274, 271), (263, 255, 271, 272), (267, 266, 275, 276), (264, 267, 276, 273), (259, 262, 269, 266), (257, 902, 264), (260, 259, 266, 267), (256, 247, 255, 263), (278, 275, 286, 285), (277, 269, 279, 284), (274, 273, 278, 271), (273, 276, 275, 278), (275, 277, 286), (271, 278, 285, 281), (265, 264, 273, 274), (266, 269, 277, 275), (285, 286, 284, 283), (281, 285, 283, 282), (270, 280, 282, 283), (279, 270, 283, 284), (268, 263, 280, 270), (272, 281, 282), (269, 268, 270, 279), (263, 272, 282, 280), (286, 277, 284), (281, 272, 271), (316, 310, 290, 300), (314, 311, 294, 296), (315, 312, 292, 302), (313, 309, 288, 298), (291, 324, 323, 297), (303, 305, 306), (302, 292, 308), (295, 319, 322, 293), (312, 313, 298, 292), (310, 314, 296, 290), (297, 323, 318, 287), (294, 302, 308), (296, 307, 290), (293, 322, 321, 301), (311, 315, 302, 294), (309, 316, 300, 288), (308, 303, 307), (305, 288, 306), (307, 303, 306), (305, 303, 308), (287, 299, 316, 309), (308, 307, 294), (307, 296, 294), (307, 306, 290), (306, 300, 290), (292, 305, 308), (305, 292, 298), (288, 300, 306), (288, 305, 298), (293, 301, 315, 311), (289, 295, 314, 310), (291, 297, 313, 312), (297, 287, 309, 313), (301, 291, 312, 315), (295, 293, 311, 314), (299, 289, 310, 316), (320, 328, 327, 319), (324, 332, 331, 323), (323, 331, 326, 318), (317, 304, 328, 320), (289, 320, 319, 295), (301, 321, 324, 291), (287, 318, 317, 299), (299, 317, 320, 289), (304, 325, 336, 328), (326, 334, 325, 304), (330, 338, 337, 329), (327, 335, 338, 330), (321, 329, 332, 324), (319, 327, 330, 322), (322, 330, 329, 321), (318, 326, 304, 317), (334, 342, 333, 325), (338, 346, 345, 337), (335, 343, 346, 338), (337, 345, 348, 340), (331, 339, 334, 326), (332, 340, 339, 331), (328, 336, 335, 327), (329, 337, 340, 332), (345, 353, 356, 348), (344, 352, 351, 343), (348, 356, 355, 347), (347, 355, 350, 342), (325, 333, 344, 336), (339, 347, 342, 334), (340, 348, 347, 339), (336, 344, 343, 335), (356, 364, 363, 355), (355, 363, 358, 350), (341, 349, 360, 352), (350, 358, 349, 341), (343, 351, 354, 346), (346, 354, 353, 345), (342, 350, 341, 333), (333, 341, 352, 344), (349, 357, 368, 360), (358, 366, 357, 349), (362, 370, 369, 361), (359, 367, 370, 362), (352, 360, 359, 351), (353, 361, 364, 356), (351, 359, 362, 354), (354, 362, 361, 353), (370, 378, 377, 369), (367, 375, 378, 370), (369, 377, 380, 372), (368, 376, 375, 367), (363, 371, 366, 358), (364, 372, 371, 363), (360, 368, 367, 359), (361, 369, 372, 364), (376, 383, 382, 375), (380, 387, 386, 379), (379, 386, 381, 374), (365, 373, 383, 376), (366, 374, 365, 357), (357, 365, 376, 368), (371, 379, 374, 366), (372, 380, 379, 371), (386, 395, 390, 381), (373, 389, 392, 383), (381, 390, 389, 373), (385, 394, 393, 384), (377, 384, 387, 380), (375, 382, 385, 378), (378, 385, 384, 377), (374, 381, 373, 365), (390, 398, 388, 389), (394, 402, 401, 393), (391, 399, 904), (393, 401, 404, 396), (387, 396, 395, 386), (383, 392, 391, 382), (384, 393, 396, 387), (382, 391, 394, 385), (399, 407, 906, 904), (401, 409, 412, 404), (400, 408, 905, 903), (404, 412, 411, 403), (389, 388, 400, 392), (395, 403, 398, 390), (396, 404, 403, 395), (392, 400, 903, 391), (408, 415, 414, 905), (412, 419, 418, 411), (411, 418, 413, 406), (397, 405, 415, 408), (402, 410, 409, 401), (398, 406, 397, 388), (388, 397, 408, 400), (403, 411, 406, 398), (405, 421, 424, 415), (413, 422, 421, 405), (417, 426, 425, 416), (414, 423, 426, 417), (409, 416, 419, 412), (407, 414, 906), (410, 417, 416, 409), (406, 413, 405, 397), (428, 435, 436, 425), (427, 434, 429, 419), (424, 421, 428, 423), (423, 428, 425, 426), (425, 436, 427), (421, 431, 435, 428), (415, 424, 423, 414), (416, 425, 427, 419), (435, 433, 434, 436), (431, 432, 433, 435), (420, 433, 432, 430), (429, 434, 433, 420), (418, 420, 430, 413), (422, 432, 431), (419, 429, 420, 418), (413, 430, 432, 422), (436, 434, 427), (431, 421, 422), (466, 450, 440, 460), (464, 446, 444, 461), (465, 452, 442, 462), (463, 448, 438, 459), (441, 447, 473, 474), (453, 456, 455), (452, 458, 442), (445, 443, 472, 469), (462, 442, 448, 463), (460, 440, 446, 464), (447, 437, 468, 473), (444, 458, 452), (446, 440, 457), (443, 451, 471, 472), (461, 444, 452, 465), (459, 438, 450, 466), (458, 457, 453), (455, 456, 438), (457, 456, 453), (455, 458, 453), (437, 459, 466, 449), (458, 444, 457), (457, 444, 446), (457, 440, 456), (456, 440, 450), (442, 458, 455), (455, 448, 442), (438, 456, 450), (438, 448, 455), (443, 461, 465, 451), (439, 460, 464, 445), (441, 462, 463, 447), (447, 463, 459, 437), (451, 465, 462, 441), (445, 464, 461, 443), (449, 466, 460, 439), (470, 469, 477, 478), (474, 473, 481, 482), (473, 468, 476, 481), (467, 470, 478, 454), (439, 445, 469, 470), (451, 441, 474, 471), (437, 449, 467, 468), (449, 439, 470, 467), (454, 478, 486, 475), (476, 454, 475, 484), (480, 479, 487, 488), (477, 480, 488, 485), (471, 474, 482, 479), (469, 472, 480, 477), (472, 471, 479, 480), (468, 467, 454, 476), (484, 475, 483, 492), (488, 487, 495, 496), (485, 488, 496, 493), (487, 490, 498, 495), (481, 476, 484, 489), (482, 481, 489, 490), (478, 477, 485, 486), (479, 482, 490, 487), (495, 498, 506, 503), (494, 493, 501, 502), (498, 497, 505, 506), (497, 492, 500, 505), (475, 486, 494, 483), (489, 484, 492, 497), (490, 489, 497, 498), (486, 485, 493, 494), (506, 505, 513, 514), (505, 500, 508, 513), (491, 502, 510, 499), (500, 491, 499, 508), (493, 496, 504, 501), (496, 495, 503, 504), (492, 483, 491, 500), (483, 494, 502, 491), (499, 510, 518, 507), (508, 499, 507, 516), (512, 511, 519, 520), (509, 512, 520, 517), (502, 501, 509, 510), (503, 506, 514, 511), (501, 504, 512, 509), (504, 503, 511, 512), (520, 519, 527, 528), (517, 520, 528, 525), (519, 522, 530, 527), (518, 517, 525, 526), (513, 508, 516, 521), (514, 513, 521, 522), (510, 509, 517, 518), (511, 514, 522, 519), (526, 525, 532, 533), (530, 529, 536, 537), (529, 524, 531, 536), (515, 526, 533, 523), (516, 507, 515, 524), (507, 518, 526, 515), (521, 516, 524, 529), (522, 521, 529, 530), (536, 531, 540, 545), (523, 533, 542, 539), (531, 523, 539, 540), (535, 534, 543, 544), (527, 530, 537, 534), (525, 528, 535, 532), (528, 527, 534, 535), (524, 515, 523, 531), (540, 539, 538, 548), (544, 543, 551, 552), (541, 908, 549), (543, 546, 554, 551), (537, 536, 545, 546), (533, 532, 541, 542), (534, 537, 546, 543), (532, 535, 544, 541), (549, 908, 910, 557), (551, 554, 562, 559), (550, 907, 909, 558), (554, 553, 561, 562), (539, 542, 550, 538), (545, 540, 548, 553), (546, 545, 553, 554), (542, 541, 907, 550), (558, 909, 564, 565), (562, 561, 568, 569), (561, 556, 563, 568), (547, 558, 565, 555), (552, 551, 559, 560), (548, 538, 547, 556), (538, 550, 558, 547), (553, 548, 556, 561), (559, 562, 569, 566), (557, 910, 564), (560, 559, 566, 567), (556, 547, 555, 563), (563, 555, 570, 571), (566, 569, 574, 572), (568, 563, 571, 573), (569, 568, 573, 574), (570, 572, 574, 571), (566, 555, 565, 567), (564, 567, 565), (555, 566, 572, 570), (571, 574, 573), (604, 598, 578, 588), (602, 599, 582, 584), (603, 600, 580, 590), (601, 597, 576, 586), (579, 612, 611, 585), (591, 593, 594), (590, 580, 596), (583, 607, 610, 581), (600, 601, 586, 580), (598, 602, 584, 578), (585, 611, 606, 575), (582, 590, 596), (584, 595, 578), (581, 610, 609, 589), (599, 603, 590, 582), (597, 604, 588, 576), (596, 591, 595), (593, 576, 594), (595, 591, 594), (593, 591, 596), (575, 587, 604, 597), (596, 595, 582), (595, 584, 582), (595, 594, 578), (594, 588, 578), (580, 593, 596), (593, 580, 586), (576, 588, 594), (576, 593, 586), (581, 589, 603, 599), (577, 583, 602, 598), (579, 585, 601, 600), (585, 575, 597, 601), (589, 579, 600, 603), (583, 581, 599, 602), (587, 577, 598, 604), (608, 616, 615, 607), (612, 620, 619, 611), (611, 619, 614, 606), (605, 592, 616, 608), (577, 608, 607, 583), (589, 609, 612, 579), (575, 606, 605, 587), (587, 605, 608, 577), (592, 613, 624, 616), (614, 622, 613, 592), (618, 626, 625, 617), (615, 623, 626, 618), (609, 617, 620, 612), (607, 615, 618, 610), (610, 618, 617, 609), (606, 614, 592, 605), (622, 630, 621, 613), (626, 634, 633, 625), (623, 631, 634, 626), (625, 633, 636, 628), (619, 627, 622, 614), (620, 628, 627, 619), (616, 624, 623, 615), (617, 625, 628, 620), (633, 641, 644, 636), (632, 640, 639, 631), (636, 644, 643, 635), (635, 643, 638, 630), (613, 621, 632, 624), (627, 635, 630, 622), (628, 636, 635, 627), (624, 632, 631, 623), (644, 652, 651, 643), (643, 651, 646, 638), (629, 637, 648, 640), (638, 646, 637, 629), (631, 639, 642, 634), (634, 642, 641, 633), (630, 638, 629, 621), (621, 629, 640, 632), (637, 645, 656, 648), (646, 654, 645, 637), (650, 658, 657, 649), (647, 655, 658, 650), (640, 648, 647, 639), (641, 649, 652, 644), (639, 647, 650, 642), (642, 650, 649, 641), (658, 666, 665, 657), (655, 663, 666, 658), (657, 665, 668, 660), (656, 664, 663, 655), (651, 659, 654, 646), (652, 660, 659, 651), (648, 656, 655, 647), (649, 657, 660, 652), (664, 671, 670, 663), (668, 675, 674, 667), (667, 674, 669, 662), (653, 661, 671, 664), (654, 662, 653, 645), (645, 653, 664, 656), (659, 667, 662, 654), (660, 668, 667, 659), (674, 683, 678, 669), (661, 677, 680, 671), (669, 678, 677, 661), (673, 682, 681, 672), (665, 672, 675, 668), (663, 670, 673, 666), (666, 673, 672, 665), (662, 669, 661, 653), (678, 686, 676, 677), (682, 690, 689, 681), (679, 687, 912), (681, 689, 692, 684), (675, 684, 683, 674), (671, 680, 679, 670), (672, 681, 684, 675), (670, 679, 682, 673), (687, 695, 914, 912), (689, 697, 700, 692), (688, 696, 913, 911), (692, 700, 699, 691), (677, 676, 688, 680), (683, 691, 686, 678), (684, 692, 691, 683), (680, 688, 911, 679), (696, 703, 702, 913), (700, 707, 706, 699), (699, 706, 701, 694), (685, 693, 703, 696), (690, 698, 697, 689), (686, 694, 685, 676), (676, 685, 696, 688), (691, 699, 694, 686), (697, 704, 707, 700), (695, 702, 914), (698, 705, 704, 697), (694, 701, 693, 685), (701, 709, 708, 693), (704, 710, 712, 707), (706, 711, 709, 701), (707, 712, 711, 706), (708, 709, 712, 710), (704, 705, 703, 693), (702, 703, 705), (693, 708, 710, 704), (709, 711, 712), (108, 115, 713, 714), (119, 112, 715, 716), (114, 107, 718, 717), (107, 113, 719, 718), (112, 108, 714, 715), (120, 114, 717, 720), (115, 119, 716, 713), (113, 120, 720, 719), (722, 723, 724, 721), (727, 726, 725, 728), (107, 114, 725, 726), (115, 108, 722, 721), (120, 113, 727, 728), (114, 120, 728, 725), (113, 107, 726, 727), (112, 119, 724, 723), (5, 753, 752, 39), (767, 758, 812, 818), (775, 766, 817, 826), (752, 753, 813, 785), (760, 762, 782, 781), (748, 779, 830, 787), (740, 765, 816, 794), (740, 730, 792, 794), (758, 757, 810, 812), (770, 748, 787, 821), (773, 740, 794, 824), (746, 740, 794, 793), (753, 758, 812, 813), (762, 764, 815, 782), (747, 734, 791, 790), (747, 773, 824, 790), (730, 747, 790, 792), (779, 747, 790, 830), (736, 752, 785, 789), (756, 767, 818, 811), (739, 736, 789, 788), (772, 756, 811, 823), (742, 737, 796, 795), (736, 770, 821, 789), (750, 742, 795, 798), (766, 736, 789, 817), (745, 746, 793, 797), (763, 762, 760, 25, 32), (761, 759, 18, 25, 760), (741, 778, 829, 800), (737, 745, 797, 796), (769, 741, 800, 820), (754, 763, 32, 29), (759, 756, 757, 4, 18), (745, 777, 828, 797), (765, 745, 797, 816), (779, 748, 770, 50, 57), (775, 758, 767, 7, 6), (729, 731, 801, 805), (742, 769, 820, 795), (743, 729, 805, 804), (777, 742, 795, 828), (774, 733, 778, 92, 99), (751, 768, 720, 128, 123), (744, 743, 804, 803), (776, 744, 771, 106, 719), (729, 771, 822, 805), (771, 729, 774, 99, 106), (738, 744, 803, 806), (769, 742, 777, 78, 85), (774, 729, 805, 825), (777, 745, 765, 71, 78), (733, 735, 799, 802), (778, 741, 769, 85, 92), (744, 776, 827, 803), (770, 736, 766, 37, 50), (731, 733, 802, 801), (756, 759, 780, 811), (771, 744, 803, 822), (773, 747, 779, 57, 64), (751, 749, 807, 809), (757, 756, 811, 810), (765, 740, 773, 64, 71), (768, 751, 809, 819), (741, 750, 798, 800), (768, 732, 776, 719, 720), (805, 801, 863, 869), (817, 789, 846, 885), (804, 805, 869, 868), (800, 829, 897, 862), (803, 804, 868, 866), (820, 800, 862, 888), (806, 803, 866, 870), (797, 828, 896, 857), (802, 799, 860, 865), (816, 797, 857, 884), (801, 802, 865, 863), (795, 820, 888, 854), (809, 807, 872, 875), (828, 795, 854, 896), (800, 798, 858, 862), (805, 822, 890, 869), (799, 800, 862, 860), (825, 805, 869, 893), (808, 806, 870, 874), (803, 827, 895, 866), (807, 808, 874, 872), (811, 780, 831, 879), (822, 803, 866, 890), (787, 788, 844, 842), (810, 811, 879, 876), (819, 809, 875, 887), (791, 787, 842, 848), (784, 786, 841, 838), (802, 825, 893, 865), (785, 813, 881, 839), (814, 782, 835, 882), (829, 802, 865, 897), (794, 792, 849, 853), (786, 814, 882, 841), (783, 823, 891, 837), (793, 794, 853, 851), (783, 781, 833, 837), (815, 783, 837, 883), (808, 819, 887, 874), (790, 791, 848, 847), (780, 783, 837, 831), (812, 826, 894, 880), (827, 808, 874, 895), (792, 790, 847, 849), (782, 784, 838, 835), (818, 812, 880, 886), (826, 817, 885, 894), (789, 785, 839, 846), (781, 782, 835, 833), (787, 830, 898, 842), (794, 816, 884, 853), (788, 789, 846, 844), (812, 810, 876, 880), (821, 787, 842, 889), (824, 794, 853, 892), (795, 796, 856, 854), (813, 812, 880, 881), (782, 815, 883, 835), (798, 795, 854, 858), (790, 824, 892, 847), (797, 793, 851, 857), (830, 790, 847, 898), (796, 797, 857, 856), (811, 818, 886, 879), (823, 811, 879, 891), (789, 821, 889, 846), (839, 881, 878, 840), (853, 849, 850), (851, 853, 852), (832, 831, 837), (836, 838, 841), (834, 833, 835), (840, 885, 846), (843, 898, 847), (845, 889, 842), (850, 892, 853), (855, 896, 854), (852, 884, 857), (859, 888, 862), (861, 897, 865), (867, 890, 866), (864, 893, 869), (871, 895, 874), (873, 887, 875), (847, 848, 843), (849, 847, 850), (832, 879, 831), (878, 880, 894), (846, 839, 840), (844, 846, 845), (854, 856, 855), (858, 854, 859), (857, 851, 852), (856, 857, 855), (848, 842, 843), (842, 844, 845), (872, 874, 873), (874, 870, 871), (860, 862, 861), (862, 858, 859), (875, 872, 873), (863, 865, 864), (865, 860, 861), (870, 866, 871), (866, 868, 867), (868, 869, 867), (869, 863, 864), (881, 880, 878), (880, 876, 877), (835, 838, 836), (833, 834, 837), (841, 882, 836), (882, 835, 836), (876, 879, 877), (842, 898, 843), (886, 880, 877), (883, 837, 834), (837, 891, 832), (865, 893, 864), (866, 895, 871), (869, 890, 867), (854, 888, 859), (857, 896, 855), (862, 897, 861), (846, 889, 845), (891, 879, 832), (879, 886, 877), (847, 892, 850), (835, 883, 834), (853, 884, 852), (894, 885, 840, 878), (874, 887, 873), (43, 133, 130), (43, 135, 131), (136, 43, 131), (132, 43, 129), (264, 902, 260, 267), (900, 241, 244, 252), (264, 901, 257), (901, 899, 249, 257), (902, 900, 252, 260), (899, 241, 249), (904, 906, 410, 402), (391, 903, 399), (906, 414, 417, 410), (904, 402, 394, 391), (905, 414, 407), (903, 905, 407, 399), (908, 541, 544, 552), (564, 910, 560, 567), (907, 541, 549), (910, 908, 552, 560), (564, 909, 557), (909, 907, 549, 557), (914, 702, 705, 698), (912, 690, 682, 679), (913, 702, 695), (911, 913, 695, 687), (912, 914, 698, 690), (679, 911, 687)])
me_cube.polygons.foreach_set('material_index', [2, 5, 0, 0, 0, 2, 0, 5, 1, 2, 0, 5, 0, 0, 2, 0, 2, 0, 2, 0, 2, 0, 0, 1, 2, 0, 0, 1, 0, 5, 1, 0, 0, 1, 5, 0, 0, 2, 0, 5, 0, 1, 2, 0, 0, 2, 0, 2, 0, 0, 2, 0, 0, 2, 0, 1, 0, 2, 5, 1, 0, 1, 5, 0, 2, 0, 0, 5, 5, 0, 0, 2, 2, 0, 2, 0, 0, 2, 0, 2, 1, 0, 2, 0, 2, 0, 1, 5, 0, 5, 1, 0, 1, 5, 0, 0, 0, 2, 0, 0, 0, 0, 2, 0, 0, 2, 0, 2, 2, 0, 2, 0, 5, 1, 0, 2, 0, 1, 5, 0, 0, 0, 5, 1, 1, 5, 0, 0, 2, 0, 2, 0, 0, 2, 0, 2, 0, 2, 0, 2, 5, 5, 5, 5, 0, 5, 1, 0, 4, 4, 4, 4, 5, 5, 5, 5, 4, 4, 4, 4, 4, 4, 4, 4, 4, 4, 4, 4, 4, 4, 4, 4, 4, 4, 4, 4, 4, 4, 4, 4, 4, 4, 4, 4, 4, 4, 4, 4, 4, 4, 4, 4, 4, 4, 4, 4, 4, 4, 4, 4, 4, 4, 4, 4, 4, 4, 4, 4, 4, 4, 4, 4, 4, 4, 4, 4, 4, 4, 4, 4, 4, 4, 4, 4, 4, 4, 4, 4, 4, 4, 4, 4, 4, 4, 4, 4, 4, 4, 4, 4, 4, 4, 4, 4, 4, 4, 4, 4, 4, 4, 4, 4, 4, 4, 4, 4, 4, 4, 4, 4, 4, 4, 4, 4, 4, 4, 4, 4, 4, 4, 4, 4, 4, 4, 4, 4, 4, 4, 4, 4, 4, 4, 4, 4, 4, 4, 4, 4, 5, 5, 5, 5, 4, 4, 4, 4, 5, 5, 5, 5, 5, 5, 5, 5, 5, 5, 5, 5, 5, 5, 5, 5, 5, 5, 4, 4, 4, 4, 4, 4, 4, 4, 4, 4, 4, 4, 4, 4, 4, 4, 4, 4, 4, 4, 4, 4, 4, 4, 4, 4, 4, 4, 4, 4, 4, 4, 4, 4, 4, 4, 4, 4, 4, 4, 4, 4, 4, 4, 4, 4, 4, 4, 4, 4, 4, 4, 4, 4, 4, 4, 4, 4, 4, 4, 4, 4, 4, 4, 4, 4, 4, 4, 4, 4, 4, 4, 4, 4, 4, 4, 4, 4, 4, 4, 4, 4, 4, 4, 4, 4, 4, 4, 4, 4, 4, 4, 4, 4, 4, 4, 4, 4, 4, 4, 4, 4, 4, 4, 4, 4, 4, 4, 4, 4, 4, 4, 4, 4, 4, 4, 4, 4, 4, 4, 4, 4, 4, 4, 4, 4, 4, 4, 4, 4, 4, 4, 5, 5, 5, 5, 4, 4, 4, 4, 5, 5, 5, 5, 5, 5, 5, 5, 5, 5, 5, 5, 5, 5, 5, 5, 5, 5, 4, 4, 4, 4, 4, 4, 4, 4, 4, 4, 4, 4, 4, 4, 4, 4, 4, 4, 4, 4, 4, 4, 4, 4, 4, 4, 4, 4, 4, 4, 4, 4, 4, 4, 4, 4, 4, 4, 4, 4, 4, 4, 4, 4, 4, 4, 4, 4, 4, 4, 4, 4, 4, 4, 4, 4, 4, 4, 4, 4, 4, 4, 4, 4, 4, 4, 4, 4, 4, 4, 4, 4, 4, 4, 4, 4, 4, 4, 4, 4, 4, 4, 4, 4, 4, 4, 4, 4, 4, 4, 4, 4, 4, 4, 4, 4, 4, 4, 4, 4, 4, 4, 4, 4, 4, 4, 4, 4, 4, 4, 4, 4, 4, 4, 4, 4, 4, 4, 4, 4, 4, 4, 4, 4, 4, 4, 4, 4, 4, 4, 4, 4, 4, 4, 4, 4, 5, 5, 5, 5, 5, 4, 4, 5, 5, 4, 4, 4, 4, 4, 4, 4, 4, 4, 4, 4, 4, 4, 4, 4, 4, 4, 4, 4, 4, 4, 4, 4, 4, 4, 4, 4, 4, 4, 4, 4, 4, 4, 4, 4, 4, 4, 4, 4, 4, 4, 4, 4, 4, 4, 4, 4, 4, 4, 4, 4, 4, 4, 4, 4, 4, 4, 4, 4, 4, 4, 4, 4, 4, 4, 4, 4, 4, 4, 4, 4, 4, 4, 4, 4, 4, 4, 4, 4, 4, 4, 4, 4, 4, 4, 4, 4, 4, 4, 4, 4, 4, 4, 4, 4, 4, 4, 4, 4, 4, 4, 4, 4, 4, 4, 4, 4, 4, 4, 4, 4, 4, 4, 4, 4, 4, 4, 4, 4, 4, 4, 4, 4, 4, 4, 4, 4, 4, 4, 4, 4, 4, 4, 4, 4, 4, 5, 5, 5, 5, 5, 4, 4, 5, 5, 0, 0, 0, 0, 0, 0, 0, 0, 3, 3, 0, 0, 0, 0, 0, 0, 0, 5, 5, 5, 5, 5, 5, 5, 5, 5, 5, 5, 5, 5, 5, 5, 5, 5, 5, 5, 5, 5, 5, 5, 5, 5, 5, 1, 1, 5, 5, 5, 1, 1, 5, 5, 1, 1, 5, 5, 5, 5, 1, 1, 5, 1, 5, 1, 5, 1, 5, 1, 5, 1, 5, 1, 5, 5, 5, 1, 5, 5, 1, 5, 5, 1, 4, 4, 4, 4, 4, 4, 4, 4, 4, 4, 4, 4, 4, 4, 4, 4, 4, 4, 4, 4, 4, 4, 4, 4, 4, 4, 4, 4, 4, 4, 4, 4, 4, 4, 4, 4, 4, 4, 4, 4, 4, 4, 4, 4, 4, 4, 4, 4, 4, 4, 4, 4, 4, 4, 4, 4, 4, 4, 4, 4, 4, 4, 4, 4, 4, 4, 4, 4, 4, 4, 4, 4, 4, 4, 4, 4, 4, 4, 4, 4, 4, 4, 4, 4, 4, 4, 4, 4, 4, 4, 4, 4, 4, 4, 4, 4, 4, 4, 4, 4, 4, 4, 4, 4, 4, 4, 4, 4, 4, 4, 4, 4, 4, 4, 4, 4, 4, 4, 4, 4, 4, 4, 4, 4, 4, 4, 4, 4, 4, 4, 4, 4, 4, 4, 4, 4, 4, 4, 4, 4, 4, 4, 4, 4, 4, 4, 4, 4, 4, 4, 4, 4, 4, 4, 4, 4, 4, 4, 4, 4])
me_cube.materials.append(mat_green_hide_small_herbivore_basic)
me_cube.materials.append(mat_light_green_hide_small_herbivore_basic)
me_cube.materials.append(mat_pale_hide_small_herbivore_basic)
me_cube.materials.append(mat_eyes_small_herbivore_basic)
me_cube.materials.append(mat_crystal_small_herbivore_crystal)
me_cube.materials.append(mat_base_crystal_small_herbivore_crystal)
me_cube.use_remesh_preserve_volume = False
me_cube.use_remesh_preserve_attributes = False
me_cube.use_mirror_vertex_groups = False
me_cube.update()
arm_small_herbivore_crystal_armeture = bpy.data.armatures.new('Small Herbivore Crystal Armeture')  # bones are not reproduced

# ---- objects
ob_small_herbiovre_crystal_armeture = bpy.data.objects.new('Small Herbiovre Crystal Armeture', arm_small_herbivore_crystal_armeture)
ob_small_herbivore_crystal = bpy.data.objects.new('Small Herbivore Crystal', me_cube)

# ---- transforms, parenting, visibility, modifiers, constraints
ob_small_herbiovre_crystal_armeture.location = (-0.03178, 0.0, 0.004018)
ob_small_herbiovre_crystal_armeture.rotation_euler = (-0.0, 1.571, 0.0)
ob_small_herbiovre_crystal_armeture.hide_viewport = True
ob_small_herbiovre_crystal_armeture.show_in_front = True
ob_small_herbiovre_crystal_armeture.lineart.crease_threshold = 0.0
ob_small_herbivore_crystal.parent = ob_small_herbiovre_crystal_armeture
ob_small_herbivore_crystal.matrix_parent_inverse = Matrix(((7.55e-08, 0.0, -1.0, 0.004018), (0.0, 1.0, 0.0, 0.0), (1.0, 0.0, 7.55e-08, 0.9658), (0.0, 0.0, 0.0, 1.0)))
ob_small_herbivore_crystal.location = (0.0, 0.0, 0.5253)
ob_small_herbivore_crystal.lock_rotations_4d = False
ob_small_herbivore_crystal.empty_display_type = 'ARROWS'
ob_small_herbivore_crystal.lineart.crease_threshold = 0.0
_vg = ob_small_herbivore_crystal.vertex_groups.new(name='Main Bone')
_vg = ob_small_herbivore_crystal.vertex_groups.new(name='Torso Core')
for _i, _w in zip([0, 1, 2, 3, 4, 5, 6, 7, 8, 9, 10, 11, 12, 13, 36, 37, 39, 41, 42, 44, 45, 46, 47, 48, 49, 50, 53, 54, 437, 438, 439, 440, 441, 442, 443, 444, 445, 446, 448, 449, 450, 451, 452, 453, 455, 456, 457, 458, 459, 460, 461, 462, 463, 464, 465, 466, 576, 577, 578, 580, 582, 583, 584, 586, 587, 588, 590, 591, 593, 594, 595, 596, 597, 598, 599, 601, 602, 603, 604, 734, 736, 739, 747, 748, 752, 753, 756, 757, 758, 766, 767, 770, 775, 779, 785, 787, 788, 789, 790, 791, 810, 811, 812, 813, 817, 818, 821, 826, 830, 839, 840, 842, 843, 844, 845, 846, 847, 848, 876, 877, 878, 879, 880, 881, 885, 886, 889, 894, 898], [0.03149, 0.7924, 0.794, 0.03754, 0.0142, 0.578, 0.5805, 0.01428, 0.03782, 0.8347, 0.005041, 0.5761, 0.5803, 0.00648, 0.1335, 0.06667, 0.06498, 0.1317, 0.1022, 0.002243, 0.01009, 0.06415, 0.06091, 0.04359, 0.01268, 0.017, 0.004729, 0.002544, 0.06141, 0.3531, 0.05407, 0.1918, 0.006344, 0.08063, 0.01769, 0.1144, 0.03568, 0.158, 0.1553, 0.0667, 0.3221, 0.01913, 0.102, 0.2861, 0.2004, 0.3559, 0.2534, 0.159, 0.324, 0.1469, 0.08321, 0.04456, 0.1179, 0.1137, 0.06557, 0.2296, 0.1984, 0.01642, 0.1273, 0.03623, 0.07169, 0.003725, 0.1045, 0.07971, 0.02067, 0.2103, 0.05777, 0.1463, 0.1105, 0.2418, 0.1709, 0.08819, 0.1099, 0.09456, 0.05185, 0.05031, 0.07397, 0.02471, 0.1307, 0.005101, 0.3156, 0.05635, 0.005101, 0.05511, 0.2981, 0.6249, 0.008734, 0.01584, 0.3447, 0.299, 0.01587, 0.05851, 0.6262, 0.005101, 0.2981, 0.05511, 0.05635, 0.3156, 0.005101, 0.005101, 0.01584, 0.008734, 0.3447, 0.6249, 0.299, 0.01587, 0.05851, 0.6262, 0.005101, 0.2981, 0.5312, 0.05511, 0.0102, 0.05635, 0.1, 0.3156, 0.005101, 0.005101, 0.01584, 0.01747, 0.6719, 0.008734, 0.3447, 0.6249, 0.299, 0.01587, 0.05851, 0.6262, 0.005101]): _vg.add([_i], _w, 'REPLACE')
_vg = ob_small_herbivore_crystal.vertex_groups.new(name='Torso Upper')
for _i, _w in zip([1, 2, 9, 11, 12, 36, 37, 38, 39, 40, 41, 42, 44, 45, 46, 47, 48, 49, 50, 51, 52, 53, 54, 55, 56, 57, 58, 59, 60, 61, 62, 63, 64, 65, 66, 67, 68, 69, 70, 71, 72, 73, 74, 75, 76, 77, 78, 79, 80, 81, 84, 85, 92, 437, 438, 439, 440, 443, 444, 445, 446, 448, 449, 450, 451, 452, 453, 455, 456, 457, 458, 459, 460, 461, 464, 465, 466, 469, 470, 576, 577, 578, 582, 583, 584, 588, 590, 591, 593, 594, 595, 596, 597, 598, 599, 602, 604, 730, 733, 734, 735, 736, 737, 739, 740, 741, 742, 745, 746, 747, 748, 750, 752, 765, 766, 769, 770, 773, 777, 778, 779, 785, 787, 788, 789, 790, 791, 792, 793, 794, 795, 796, 797, 798, 799, 800, 802, 816, 817, 820, 821, 824, 828, 829, 830, 839, 840, 842, 843, 844, 845, 846, 847, 848, 849, 850, 851, 852, 853, 854, 855, 856, 857, 858, 859, 860, 861, 862, 865, 884, 885, 888, 889, 892, 896, 897, 898], [0.02584, 0.02446, 0.04647, 0.01174, 0.007207, 0.4313, 0.05419, 0.05481, 0.05208, 0.05516, 0.4249, 0.7043, 0.593, 0.6032, 0.6979, 0.6927, 0.8193, 0.735, 0.7313, 0.8634, 0.8653, 0.8497, 0.8522, 0.8825, 0.8926, 0.8912, 0.9465, 0.9463, 0.9279, 0.928, 0.9299, 0.9452, 0.9502, 0.8695, 0.8628, 0.8487, 0.8488, 0.8493, 0.8505, 0.8971, 0.1908, 0.1391, 0.1278, 0.1166, 0.1112, 0.3012, 0.6078, 0.05961, 0.02235, 0.009215, 0.1175, 0.1937, 0.0225, 0.00337, 0.05228, 0.3158, 0.2535, 0.05119, 0.072, 0.122, 0.1284, 0.009405, 0.09658, 0.1103, 0.008847, 0.03622, 0.07156, 0.04, 0.09505, 0.1089, 0.05311, 0.04239, 0.2947, 0.06692, 0.1346, 0.01749, 0.116, 0.01638, 0.04734, 0.01483, 0.04516, 0.1778, 0.03404, 0.00978, 0.07996, 0.07099, 2.302e-05, 0.04343, 0.007337, 0.06376, 0.07141, 0.01595, 0.002489, 0.1909, 0.02185, 0.07737, 0.06712, 0.9474, 0.01189, 0.8969, 0.01189, 0.4333, 0.4537, 0.748, 0.9178, 0.1153, 0.4065, 0.746, 0.8682, 0.9254, 0.8311, 0.1622, 0.07887, 0.8915, 0.07992, 0.2003, 0.7461, 0.95, 0.607, 0.02315, 0.8962, 0.07887, 0.8311, 0.748, 0.4333, 0.9254, 0.8969, 0.9474, 0.8682, 0.9178, 0.4065, 0.4537, 0.746, 0.1622, 0.01189, 0.1153, 0.01189, 0.8915, 0.07992, 0.2003, 0.7461, 0.95, 0.607, 0.02315, 0.8962, 0.07887, 0.1057, 0.8311, 0.9011, 0.748, 0.761, 0.4333, 0.9254, 0.8969, 0.9474, 0.9497, 0.8682, 0.8858, 0.9178, 0.4065, 0.6061, 0.4537, 0.746, 0.1622, 0.2069, 0.01189, 0.02379, 0.1153, 0.01189, 0.8915, 0.07992, 0.2003, 0.7461, 0.95, 0.607, 0.02315, 0.8962]): _vg.add([_i], _w, 'REPLACE')
_vg = ob_small_herbivore_crystal.vertex_groups.new(name='Neck')
for _i, _w in zip([58, 59, 60, 61, 62, 63, 65, 66, 67, 68, 69, 70, 71, 72, 73, 74, 75, 76, 77, 78, 79, 80, 81, 82, 83, 84, 85, 86, 87, 88, 89, 90, 91, 92, 93, 94, 95, 96, 97, 98, 99, 100, 101, 102, 103, 104, 105, 106, 107, 108, 109, 110, 111, 112, 113, 114, 115, 116, 117, 118, 119, 120, 714, 715, 718, 719, 721, 722, 723, 724, 725, 726, 727, 728, 729, 730, 731, 732, 733, 735, 737, 738, 740, 741, 742, 743, 744, 745, 746, 747, 750, 765, 769, 771, 773, 774, 776, 777, 778, 790, 792, 793, 794, 795, 796, 797, 798, 799, 800, 801, 802, 803, 804, 805, 806, 808, 816, 820, 822, 824, 825, 827, 828, 829, 847, 849, 850, 851, 852, 853, 854, 855, 856, 857, 858, 859, 860, 861, 862, 863, 864, 865, 866, 867, 868, 869, 870, 871, 874, 884, 888, 890, 892, 893, 895, 896, 897], [0.001016, 0.004095, 0.01624, 0.01724, 0.01844, 0.008375, 0.1244, 0.1317, 0.1423, 0.1426, 0.1419, 0.1423, 0.09495, 0.8034, 0.8564, 0.8643, 0.8764, 0.8808, 0.6903, 0.3828, 0.9216, 0.9479, 0.9302, 0.9423, 0.9313, 0.8605, 0.7826, 0.9101, 0.9256, 0.8398, 0.8517, 0.8108, 0.8713, 0.8565, 0.7622, 0.7794, 0.6696, 0.6846, 0.6435, 0.5372, 0.5332, 0.1895, 0.1965, 0.3107, 0.3196, 0.3533, 0.1218, 0.1255, 0.06579, 0.06357, 0.11, 0.1091, 0.1232, 0.05399, 0.05569, 0.004736, 0.001192, 0.02002, 0.01904, 0.02952, 0.004863, 0.006784, 0.07544, 0.05903, 0.07713, 0.06088, 0.002295, 0.06172, 0.05318, 0.005722, 0.00565, 0.06409, 0.05486, 0.007722, 0.3126, 0.004429, 0.5259, 0.02728, 0.6843, 0.8627, 0.537, 0.0568, 0.05331, 0.8118, 0.5767, 0.1161, 0.08255, 0.2449, 0.1242, 0.0002418, 0.815, 0.1005, 0.7761, 0.118, 0.0002418, 0.5239, 0.05773, 0.3832, 0.8553, 0.0002418, 0.004429, 0.1242, 0.05331, 0.5767, 0.537, 0.2449, 0.815, 0.8627, 0.8118, 0.5259, 0.6843, 0.08255, 0.1161, 0.3126, 0.0568, 0.02728, 0.1005, 0.7761, 0.118, 0.0002418, 0.5239, 0.05773, 0.3832, 0.8553, 0.0002418, 0.004429, 0.0004836, 0.1242, 0.1061, 0.05331, 0.5767, 0.3837, 0.537, 0.2449, 0.815, 0.7696, 0.8627, 0.8541, 0.8118, 0.5259, 0.5146, 0.6843, 0.08255, 0.1105, 0.1161, 0.3126, 0.0568, 0.05457, 0.02728, 0.1005, 0.7761, 0.118, 0.0002418, 0.5239, 0.05773, 0.3832, 0.8553]): _vg.add([_i], _w, 'REPLACE')
_vg = ob_small_herbivore_crystal.vertex_groups.new(name='Head')
for _i, _w in zip([43, 81, 82, 83, 86, 87, 88, 89, 90, 91, 92, 93, 94, 95, 96, 97, 98, 99, 100, 101, 102, 103, 104, 105, 106, 107, 108, 109, 110, 111, 112, 113, 114, 115, 116, 117, 118, 119, 120, 121, 122, 123, 124, 125, 126, 127, 128, 129, 130, 131, 132, 133, 134, 135, 136, 713, 714, 715, 716, 717, 718, 719, 720, 721, 722, 723, 724, 725, 726, 727, 728, 729, 731, 732, 733, 735, 738, 741, 743, 744, 749, 751, 768, 771, 774, 776, 778, 799, 800, 801, 802, 803, 804, 805, 806, 807, 808, 809, 819, 822, 825, 827, 829, 860, 861, 862, 863, 864, 865, 866, 867, 868, 869, 870, 871, 872, 873, 874, 875, 887, 890, 893, 895, 897], [0.9988, 0.02998, 0.01955, 0.044, 0.07629, 0.06555, 0.1508, 0.141, 0.1816, 0.1042, 0.1072, 0.2337, 0.2181, 0.3258, 0.3118, 0.3522, 0.4596, 0.4621, 0.8094, 0.8027, 0.6872, 0.6787, 0.6444, 0.8775, 0.8735, 0.9338, 0.9362, 0.8893, 0.8903, 0.876, 0.9457, 0.9439, 0.9725, 0.9743, 0.9648, 0.9653, 0.96, 0.9724, 0.9714, 0.9962, 0.997, 0.9959, 0.9932, 0.9939, 0.9924, 0.9962, 0.9957, 0.9986, 0.9988, 0.9983, 0.9976, 0.9975, 0.9974, 0.9984, 0.9981, 0.9796, 0.9243, 0.9406, 0.9765, 0.9775, 0.9224, 0.9387, 0.9758, 0.9737, 0.938, 0.9465, 0.972, 0.972, 0.9355, 0.9447, 0.9709, 0.685, 0.4704, 0.9612, 0.2951, 0.1065, 0.9428, 0.05445, 0.8831, 0.9168, 0.9769, 0.9866, 0.9765, 0.8811, 0.4717, 0.9418, 0.108, 0.1065, 0.05445, 0.4704, 0.2951, 0.9168, 0.8831, 0.685, 0.9428, 0.9769, 0.9612, 0.9866, 0.9765, 0.8811, 0.4717, 0.9418, 0.108, 0.1065, 0.1089, 0.05445, 0.4704, 0.4813, 0.2951, 0.9168, 0.8886, 0.8831, 0.685, 0.9428, 0.945, 0.9769, 0.9773, 0.9612, 0.9866, 0.9765, 0.8811, 0.4717, 0.9418, 0.108]): _vg.add([_i], _w, 'REPLACE')
_vg = ob_small_herbivore_crystal.vertex_groups.new(name='Torso Lower')
for _i, _w in zip([0, 1, 2, 3, 4, 5, 6, 7, 8, 9, 10, 11, 12, 13, 15, 16, 17, 18, 19, 20, 21, 753, 756, 757, 758, 759, 761, 767, 772, 775, 780, 783, 810, 811, 812, 813, 818, 823, 826, 831, 832, 837, 876, 877, 878, 879, 880, 881, 886, 891, 894], [0.932, 0.09096, 0.09069, 0.9401, 0.9094, 0.1929, 0.1914, 0.9091, 0.9398, 0.07236, 0.9311, 0.187, 0.1849, 0.9298, 0.8419, 0.7767, 0.1414, 0.06366, 0.2166, 0.0821, 0.5034, 0.1734, 0.4794, 0.9085, 0.5307, 0.05748, 0.02565, 0.9083, 0.0667, 0.1726, 0.05748, 0.02565, 0.9085, 0.4794, 0.5307, 0.1734, 0.9083, 0.0667, 0.1726, 0.05748, 0.0513, 0.02565, 0.9085, 0.9076, 0.1538, 0.4794, 0.5307, 0.1734, 0.9083, 0.0667, 0.1726]): _vg.add([_i], _w, 'REPLACE')
_vg = ob_small_herbivore_crystal.vertex_groups.new(name='Tail Top')
for _i, _w in zip([4, 7, 10, 13, 14, 15, 16, 17, 18, 19, 20, 21, 23, 24, 25, 26, 27, 28, 756, 757, 758, 759, 760, 761, 762, 764, 767, 772, 780, 781, 782, 783, 810, 811, 812, 815, 818, 823, 831, 832, 833, 834, 835, 837, 876, 877, 879, 880, 883, 886, 891], [0.04671, 0.04648, 0.01469, 0.01418, 0.9824, 0.1568, 0.2217, 0.8575, 0.9348, 0.7821, 0.9162, 0.4958, 0.9834, 0.9901, 0.9933, 0.9881, 0.9923, 0.9851, 0.498, 0.04784, 0.02449, 0.9409, 0.9935, 0.9704, 0.4968, 0.9929, 0.04773, 0.9317, 0.9409, 0.9935, 0.4968, 0.9704, 0.04784, 0.498, 0.02449, 0.9929, 0.04773, 0.9317, 0.9409, 0.9471, 0.9935, 0.9936, 0.4968, 0.9704, 0.04784, 0.04898, 0.498, 0.02449, 0.9929, 0.04773, 0.9317]): _vg.add([_i], _w, 'REPLACE')
_vg = ob_small_herbivore_crystal.vertex_groups.new(name='Tail Base')
for _i, _w in zip([22, 29, 30, 31, 32, 33, 34, 35, 754, 755, 762, 763, 782, 784, 786, 814, 835, 836, 838, 841, 882], [0.9978, 0.9997, 0.9971, 0.9975, 0.9942, 0.9967, 0.9941, 0.9977, 0.9965, 0.9937, 0.4967, 0.9938, 0.4967, 0.9938, 0.9965, 0.9937, 0.4967, 0.9933, 0.9938, 0.9965, 0.9937]): _vg.add([_i], _w, 'REPLACE')
_vg = ob_small_herbivore_crystal.vertex_groups.new(name='Leg L Thigh')
for _i, _w in zip([137, 138, 139, 140, 141, 142, 143, 144, 145, 146, 147, 148, 149, 150, 151, 152, 153, 154, 155, 156, 157, 158, 159, 160, 161, 162, 163, 164, 165, 166, 167, 168, 169, 170, 171, 172, 173, 174, 175, 176, 177, 178, 179, 180, 181, 182, 183, 184, 185, 186, 187, 188, 189, 190, 192, 193, 194, 195, 196, 197, 198], [0.9942, 0.9994, 0.9911, 0.9987, 0.9962, 0.9982, 0.9924, 0.997, 0.9907, 0.9973, 0.996, 0.9992, 0.9944, 0.9993, 0.9956, 0.9976, 0.9986, 0.7393, 0.9992, 0.9993, 0.998, 0.9981, 0.999, 0.9981, 0.9963, 0.9979, 0.999, 0.9964, 0.9971, 0.999, 0.9394, 0.9342, 0.8951, 0.9045, 0.9585, 0.9157, 0.9568, 0.9624, 0.6155, 0.5948, 0.5112, 0.5834, 0.7867, 0.5856, 0.7634, 0.7861, 0.1191, 0.5154, 0.3041, 0.4053, 0.6509, 0.3917, 0.5509, 0.5732, 0.09767, 0.1098, 0.1211, 0.13, 0.1349, 0.0957, 0.1162]): _vg.add([_i], _w, 'REPLACE')
_vg = ob_small_herbivore_crystal.vertex_groups.new(name='Leg L Midsection')
for _i, _w in zip([154, 167, 168, 169, 170, 171, 172, 173, 174, 175, 176, 177, 178, 179, 180, 181, 182, 183, 184, 185, 186, 187, 188, 189, 190, 191, 192, 193, 194, 195, 196, 197, 198, 199, 200, 201, 202, 203, 204, 205, 206, 207, 208, 209, 210, 211, 212, 213, 214, 215, 216, 217, 218, 219, 220, 221, 222, 223, 224, 225, 226, 227, 228, 229, 230, 231, 232, 233, 234, 235, 236, 237, 238, 239, 240, 241, 242, 243, 244, 245, 246, 248, 249, 250, 251, 252, 253, 254, 899, 900], [0.2606, 0.06054, 0.06583, 0.1048, 0.09542, 0.033, 0.08425, 0.03634, 0.02515, 0.3844, 0.4051, 0.4886, 0.4163, 0.2132, 0.4143, 0.2366, 0.2139, 0.8804, 0.4845, 0.6956, 0.5944, 0.349, 0.6081, 0.449, 0.4267, 0.985, 0.902, 0.8899, 0.8783, 0.8697, 0.8647, 0.9042, 0.8838, 0.8602, 0.9818, 0.9902, 0.9874, 0.9929, 0.9916, 0.9834, 0.9873, 0.7638, 0.7784, 0.9327, 0.9134, 0.8935, 0.9235, 0.748, 0.8118, 0.3276, 0.7169, 0.8619, 0.8367, 0.798, 0.842, 0.7026, 0.7562, 0.2002, 0.4999, 0.4561, 0.4397, 0.2673, 0.444, 0.512, 0.5295, 0.3584, 0.2066, 0.2124, 0.1538, 0.2047, 0.4004, 0.353, 0.04464, 0.1323, 0.2836, 0.1051, 0.1142, 0.09483, 0.1061, 0.3457, 0.2634, 0.08597, 0.01839, 0.02717, 0.01093, 0.01557, 0.093, 0.06829, 0.02278, 0.01698]): _vg.add([_i], _w, 'REPLACE')
_vg = ob_small_herbivore_crystal.vertex_groups.new(name='Leg L Shin')
for _i, _w in zip([199, 207, 208, 209, 210, 211, 212, 213, 214, 215, 216, 217, 218, 219, 220, 221, 222, 223, 224, 225, 226, 227, 228, 229, 230, 231, 232, 233, 234, 235, 236, 237, 238, 239, 240, 241, 242, 243, 244, 245, 246, 247, 248, 249, 250, 251, 252, 253, 254, 255, 256, 257, 258, 259, 260, 261, 262, 263, 264, 265, 266, 267, 269, 271, 272, 273, 274, 275, 276, 899, 900, 901, 902], [0.1391, 0.2357, 0.221, 0.06656, 0.08578, 0.1061, 0.07592, 0.2514, 0.1877, 0.6721, 0.2825, 0.1377, 0.1629, 0.2018, 0.1577, 0.2969, 0.2434, 0.7994, 0.4996, 0.5438, 0.5601, 0.7326, 0.5559, 0.4875, 0.4702, 0.641, 0.7932, 0.7874, 0.846, 0.7951, 0.5991, 0.6466, 0.9519, 0.8672, 0.7158, 0.8947, 0.8855, 0.9049, 0.8937, 0.6538, 0.7362, 0.9742, 0.9131, 0.9654, 0.9609, 0.9691, 0.9668, 0.9063, 0.9312, 0.1485, 0.9665, 0.9914, 0.9869, 0.9803, 0.9864, 0.9682, 0.9731, 0.02621, 0.7751, 0.7524, 0.1212, 0.4873, 0.0159, 0.09799, 0.0009814, 0.5423, 0.5192, 0.08602, 0.4293, 0.9631, 0.9661, 0.9892, 0.9889]): _vg.add([_i], _w, 'REPLACE')
_vg = ob_small_herbivore_crystal.vertex_groups.new(name='Leg L Target')
_vg = ob_small_herbivore_crystal.vertex_groups.new(name='Leg L IK')
_vg = ob_small_herbivore_crystal.vertex_groups.new(name='Leg L Foot')
for _i, _w in zip([255, 256, 261, 262, 263, 264, 265, 266, 267, 268, 269, 270, 271, 272, 273, 274, 275, 276, 277, 278, 279, 280, 281, 282, 283, 284, 285, 286], [0.8515, 0.01307, 0.008949, 0.0001724, 0.9618, 0.2249, 0.2476, 0.8788, 0.5127, 0.9899, 0.967, 0.9991, 0.902, 0.9745, 0.4577, 0.4808, 0.914, 0.5707, 0.9766, 0.9773, 0.9926, 0.9926, 0.981, 0.9951, 0.9994, 0.9951, 0.9963, 0.9805]): _vg.add([_i], _w, 'REPLACE')
_vg = ob_small_herbivore_crystal.vertex_groups.new(name='Leg R Thigh')
for _i, _w in zip([287, 288, 289, 290, 291, 292, 293, 294, 295, 296, 297, 298, 299, 300, 301, 302, 303, 304, 305, 306, 307, 308, 309, 310, 311, 312, 313, 314, 315, 316, 317, 318, 319, 320, 321, 322, 323, 324, 325, 326, 327, 328, 329, 330, 331, 332, 333, 334, 335, 336, 337, 338, 339, 340, 342, 343, 344, 345, 346, 347, 348], [0.9942, 0.9994, 0.9911, 0.9987, 0.9962, 0.9982, 0.9924, 0.997, 0.9907, 0.9973, 0.996, 0.9992, 0.9944, 0.9993, 0.9956, 0.9976, 0.9986, 0.7393, 0.9992, 0.9993, 0.998, 0.9981, 0.999, 0.9981, 0.9963, 0.9979, 0.999, 0.9964, 0.9971, 0.999, 0.9394, 0.9342, 0.8951, 0.9045, 0.9585, 0.9157, 0.9568, 0.9624, 0.6155, 0.5948, 0.5112, 0.5834, 0.7867, 0.5856, 0.7634, 0.7861, 0.1191, 0.5154, 0.3041, 0.4053, 0.6509, 0.3917, 0.5509, 0.5732, 0.09767, 0.1098, 0.1211, 0.1301, 0.1349, 0.09571, 0.1162]): _vg.add([_i], _w, 'REPLACE')
_vg = ob_small_herbivore_crystal.vertex_groups.new(name='Leg R Midsection')
for _i, _w in zip([304, 317, 318, 319, 320, 321, 322, 323, 324, 325, 326, 327, 328, 329, 330, 331, 332, 333, 334, 335, 336, 337, 338, 339, 340, 341, 342, 343, 344, 345, 346, 347, 348, 349, 350, 351, 352, 353, 354, 355, 356, 357, 358, 359, 360, 361, 362, 363, 364, 365, 366, 367, 368, 369, 370, 371, 372, 373, 374, 375, 376, 377, 378, 379, 380, 381, 382, 383, 384, 385, 386, 387, 388, 389, 390, 391, 392, 393, 394, 395, 396, 398, 399, 400, 401, 402, 403, 404, 903, 904], [0.2606, 0.06053, 0.06582, 0.1048, 0.09542, 0.03301, 0.08426, 0.03634, 0.02516, 0.3843, 0.4051, 0.4886, 0.4163, 0.2132, 0.4143, 0.2366, 0.2139, 0.8804, 0.4845, 0.6956, 0.5944, 0.349, 0.6081, 0.449, 0.4267, 0.985, 0.902, 0.8899, 0.8783, 0.8696, 0.8647, 0.9042, 0.8838, 0.8602, 0.9818, 0.9902, 0.9874, 0.9929, 0.9916, 0.9834, 0.9873, 0.7638, 0.7784, 0.9327, 0.9134, 0.8934, 0.9234, 0.7481, 0.8118, 0.3276, 0.7169, 0.862, 0.8367, 0.798, 0.842, 0.7026, 0.7562, 0.2002, 0.4999, 0.4561, 0.4397, 0.2673, 0.444, 0.512, 0.5295, 0.3584, 0.2066, 0.2124, 0.1539, 0.2047, 0.4004, 0.353, 0.04462, 0.1323, 0.2835, 0.1051, 0.1142, 0.09485, 0.1061, 0.3457, 0.2634, 0.08596, 0.01839, 0.02716, 0.01095, 0.01558, 0.093, 0.0683, 0.02278, 0.01699]): _vg.add([_i], _w, 'REPLACE')
_vg = ob_small_herbivore_crystal.vertex_groups.new(name='Leg R Shin')
for _i, _w in zip([349, 357, 358, 359, 360, 361, 362, 363, 364, 365, 366, 367, 368, 369, 370, 371, 372, 373, 374, 375, 376, 377, 378, 379, 380, 381, 382, 383, 384, 385, 386, 387, 388, 389, 390, 391, 392, 393, 394, 395, 396, 397, 398, 399, 400, 401, 402, 403, 404, 405, 406, 407, 408, 409, 410, 411, 412, 413, 414, 415, 416, 417, 419, 421, 422, 423, 424, 425, 426, 903, 904, 905, 906], [0.1391, 0.2357, 0.221, 0.06656, 0.08578, 0.1061, 0.07593, 0.2514, 0.1877, 0.6721, 0.2825, 0.1377, 0.1629, 0.2018, 0.1577, 0.2969, 0.2434, 0.7995, 0.4996, 0.5438, 0.5601, 0.7326, 0.5559, 0.4875, 0.4702, 0.6411, 0.7932, 0.7874, 0.846, 0.7951, 0.5991, 0.6466, 0.9519, 0.8672, 0.7158, 0.8947, 0.8855, 0.9049, 0.8937, 0.6538, 0.7362, 0.9742, 0.9131, 0.9654, 0.9609, 0.9691, 0.9668, 0.9063, 0.9312, 0.1484, 0.9665, 0.9914, 0.9869, 0.9803, 0.9864, 0.9682, 0.9731, 0.02618, 0.7751, 0.7524, 0.1212, 0.4873, 0.01592, 0.09798, 0.0009651, 0.5423, 0.5192, 0.08603, 0.4293, 0.9631, 0.9661, 0.9892, 0.9889]): _vg.add([_i], _w, 'REPLACE')
_vg = ob_small_herbivore_crystal.vertex_groups.new(name='Leg R Target')
_vg = ob_small_herbivore_crystal.vertex_groups.new(name='Leg R IK')
_vg = ob_small_herbivore_crystal.vertex_groups.new(name='Leg R Foot')
for _i, _w in zip([405, 406, 411, 412, 413, 414, 415, 416, 417, 418, 419, 420, 421, 422, 423, 424, 425, 426, 427, 428, 429, 430, 431, 432, 433, 434, 435, 436], [0.8515, 0.01307, 0.008949, 0.0001764, 0.9619, 0.2249, 0.2476, 0.8788, 0.5127, 0.9899, 0.967, 0.9991, 0.902, 0.9745, 0.4577, 0.4808, 0.914, 0.5707, 0.9766, 0.9773, 0.9926, 0.9926, 0.981, 0.9951, 0.9994, 0.9951, 0.9963, 0.9804]): _vg.add([_i], _w, 'REPLACE')
_vg = ob_small_herbivore_crystal.vertex_groups.new(name='Arm L Shoulder')
for _i, _w in zip([1, 5, 6, 11, 36, 39, 40, 41, 42, 45, 46, 47, 48, 49, 52, 54, 55, 56, 437, 438, 439, 440, 441, 442, 443, 444, 445, 446, 447, 448, 449, 450, 451, 452, 453, 454, 455, 456, 457, 458, 459, 460, 461, 462, 463, 464, 465, 466, 467, 468, 469, 470, 471, 472, 473, 474, 475, 476, 477, 478, 479, 480, 481, 482, 483, 484, 485, 486, 487, 488, 489, 490, 492, 493, 494, 495, 496, 497, 498, 734, 736, 739, 747, 748, 752, 753, 758, 766, 770, 775, 779, 785, 787, 788, 789, 790, 791, 812, 813, 817, 821, 826, 830, 839, 840, 842, 843, 844, 845, 846, 847, 848, 878, 880, 881, 885, 889, 894, 898], [0.06508, 0.166, 0.01244, 0.1812, 0.377, 0.8589, 0.9126, 0.02697, 0.08861, 0.3451, 0.01664, 0.1996, 0.06384, 0.2126, 0.1071, 0.08797, 0.03075, 0.07409, 0.8868, 0.5826, 0.5772, 0.5346, 0.9026, 0.8844, 0.8532, 0.7909, 0.7754, 0.6914, 0.9547, 0.8048, 0.7982, 0.5519, 0.8613, 0.8339, 0.6285, 0.6693, 0.7435, 0.5355, 0.6201, 0.7719, 0.6162, 0.534, 0.8218, 0.924, 0.8501, 0.7244, 0.8748, 0.6353, 0.8353, 0.8765, 0.7335, 0.744, 0.7786, 0.7666, 0.9329, 0.8544, 0.5589, 0.5798, 0.413, 0.4963, 0.6956, 0.4864, 0.7725, 0.8193, 0.1314, 0.5043, 0.2559, 0.3623, 0.588, 0.3446, 0.57, 0.7201, 0.08792, 0.1204, 0.1389, 0.1659, 0.1622, 0.08292, 0.1362, 0.04156, 0.1218, 0.1393, 0.004519, 0.03755, 0.5182, 0.0987, 0.01573, 0.08878, 0.03304, 0.02194, 0.004519, 0.5182, 0.03755, 0.1393, 0.1218, 0.004519, 0.04156, 0.01573, 0.0987, 0.08878, 0.03304, 0.02194, 0.004519, 0.5182, 0.1776, 0.03755, 0.009038, 0.1393, 0.06607, 0.1218, 0.004519, 0.04156, 0.03145, 0.01573, 0.0987, 0.08878, 0.03304, 0.02194, 0.004519]): _vg.add([_i], _w, 'REPLACE')
_vg = ob_small_herbivore_crystal.vertex_groups.new(name='Arm L Midsection')
for _i, _w in zip([437, 439, 441, 443, 445, 449, 451, 454, 461, 464, 465, 467, 468, 469, 470, 471, 472, 473, 474, 475, 476, 477, 478, 479, 480, 481, 482, 483, 484, 485, 486, 487, 488, 489, 490, 491, 492, 493, 494, 495, 496, 497, 498, 499, 500, 501, 502, 503, 504, 505, 506, 507, 508, 509, 510, 511, 512, 513, 514, 515, 516, 517, 518, 519, 520, 521, 522, 523, 524, 525, 526, 527, 528, 529, 530, 531, 532, 533, 534, 535, 536, 537, 538, 539, 540, 541, 542, 543, 544, 545, 546, 548, 549, 550, 551, 552, 553, 554, 907, 908], [0.0001768, 0.05282, 0.05353, 0.06162, 0.05967, 0.0268, 0.07464, 0.3201, 0.006045, 0.004629, 0.001738, 0.1327, 0.1089, 0.2224, 0.1945, 0.1994, 0.2079, 0.06151, 0.1311, 0.4338, 0.4169, 0.5705, 0.4818, 0.298, 0.5035, 0.2259, 0.1772, 0.8652, 0.4937, 0.7332, 0.6226, 0.4078, 0.6484, 0.4292, 0.2778, 0.9669, 0.9114, 0.8732, 0.8529, 0.832, 0.8335, 0.9169, 0.8631, 0.7591, 0.9727, 0.9533, 0.9586, 0.9836, 0.9748, 0.9836, 0.9846, 0.6474, 0.6978, 0.4523, 0.7093, 0.835, 0.7682, 0.7343, 0.7574, 0.2871, 0.6171, 0.4773, 0.5297, 0.7399, 0.5545, 0.6824, 0.6806, 0.1837, 0.3449, 0.3495, 0.2315, 0.4252, 0.4029, 0.4611, 0.373, 0.2476, 0.215, 0.1554, 0.2815, 0.3044, 0.348, 0.2801, 0.04643, 0.1254, 0.1942, 0.1444, 0.109, 0.2052, 0.2023, 0.2968, 0.2293, 0.04954, 0.08563, 0.06213, 0.11, 0.1164, 0.08411, 0.1055, 0.07388, 0.101]): _vg.add([_i], _w, 'REPLACE')
_vg = ob_small_herbivore_crystal.vertex_groups.new(name='Arm L Forearm')
for _i, _w in zip([491, 499, 501, 502, 507, 508, 509, 510, 511, 512, 513, 514, 515, 516, 517, 518, 519, 520, 521, 522, 523, 524, 525, 526, 527, 528, 529, 530, 531, 532, 533, 534, 535, 536, 537, 538, 539, 540, 541, 542, 543, 544, 545, 546, 547, 548, 549, 550, 551, 552, 553, 554, 555, 556, 557, 558, 559, 560, 561, 562, 563, 564, 565, 566, 567, 568, 569, 570, 571, 572, 573, 574, 907, 908, 909, 910], [0.00541, 0.2392, 0.03858, 0.02382, 0.3513, 0.3009, 0.5471, 0.2896, 0.1643, 0.2313, 0.2649, 0.2417, 0.7118, 0.3817, 0.5225, 0.4697, 0.2597, 0.4453, 0.3168, 0.3186, 0.8149, 0.654, 0.65, 0.7677, 0.5747, 0.5968, 0.5382, 0.6266, 0.7512, 0.7842, 0.8433, 0.7184, 0.6951, 0.6513, 0.7196, 0.9494, 0.8729, 0.8045, 0.8544, 0.8892, 0.7947, 0.797, 0.7024, 0.7705, 0.9536, 0.9485, 0.9126, 0.9351, 0.89, 0.8826, 0.9149, 0.8944, 0.1647, 0.9458, 0.9657, 0.9566, 0.9861, 0.9747, 0.9569, 0.9713, 0.09702, 0.5264, 0.4758, 0.6935, 0.5616, 0.08915, 0.1791, 0.0628, 0.006559, 0.3326, 0.003578, 0.08318, 0.9238, 0.8976, 0.9611, 0.9702]): _vg.add([_i], _w, 'REPLACE')
_vg = ob_small_herbivore_crystal.vertex_groups.new(name='Arm L Target')
_vg = ob_small_herbivore_crystal.vertex_groups.new(name='Arm L IK')
_vg = ob_small_herbivore_crystal.vertex_groups.new(name='Arm L Hand')
for _i, _w in zip([547, 555, 556, 557, 558, 561, 563, 564, 565, 566, 567, 568, 569, 570, 571, 572, 573, 574, 909, 910], [0.04001, 0.8353, 0.05385, 0.009092, 0.03147, 0.03263, 0.9029, 0.4733, 0.5241, 0.3063, 0.4381, 0.9108, 0.8208, 0.9372, 0.9717, 0.6673, 0.9732, 0.9168, 0.02028, 0.004546]): _vg.add([_i], _w, 'REPLACE')
_vg = ob_small_herbivore_crystal.vertex_groups.new(name='Arm R Shoulder')
for _i, _w in zip([2, 5, 6, 12, 36, 37, 38, 41, 42, 44, 46, 47, 48, 50, 51, 53, 55, 57, 575, 576, 577, 578, 579, 580, 581, 582, 583, 584, 585, 586, 587, 588, 589, 590, 591, 592, 593, 594, 595, 596, 597, 598, 599, 600, 601, 602, 603, 604, 605, 606, 607, 608, 609, 610, 611, 612, 613, 614, 615, 616, 617, 618, 619, 620, 621, 622, 623, 624, 625, 626, 627, 628, 630, 631, 632, 633, 634, 635, 636, 734, 736, 739, 747, 748, 752, 753, 758, 766, 770, 775, 779, 785, 787, 788, 789, 790, 791, 812, 813, 817, 821, 826, 830, 839, 840, 842, 843, 844, 845, 846, 847, 848, 878, 880, 881, 885, 889, 894, 898], [0.06507, 0.01271, 0.1659, 0.182, 0.02953, 0.8544, 0.9129, 0.3874, 0.09241, 0.3607, 0.1905, 0.01527, 0.05919, 0.2141, 0.1103, 0.08874, 0.02689, 0.07592, 0.9443, 0.7563, 0.8647, 0.6734, 0.9256, 0.9309, 0.9009, 0.8631, 0.8828, 0.7924, 0.9714, 0.8914, 0.9038, 0.7016, 0.8944, 0.8958, 0.7924, 0.6753, 0.849, 0.6796, 0.7391, 0.8623, 0.8496, 0.6886, 0.8837, 0.9537, 0.9265, 0.8205, 0.9184, 0.7821, 0.8565, 0.8859, 0.7634, 0.7888, 0.7912, 0.7822, 0.9362, 0.8627, 0.5625, 0.5821, 0.4228, 0.51, 0.7001, 0.4928, 0.7735, 0.8219, 0.1315, 0.5056, 0.2613, 0.3704, 0.5914, 0.3491, 0.5706, 0.722, 0.08804, 0.1224, 0.1406, 0.1682, 0.1653, 0.08308, 0.137, 0.005848, 0.1222, 0.03405, 0.005848, 0.0399, 0.08813, 0.06038, 0.05402, 0.5153, 0.1411, 0.137, 0.04381, 0.08813, 0.0399, 0.03405, 0.1222, 0.005848, 0.005848, 0.05402, 0.06038, 0.5153, 0.1411, 0.137, 0.04381, 0.08813, 0.1763, 0.0399, 0.0117, 0.03405, 0.0681, 0.1222, 0.005848, 0.005848, 0.108, 0.05402, 0.06038, 0.5153, 0.1411, 0.137, 0.04381]): _vg.add([_i], _w, 'REPLACE')
_vg = ob_small_herbivore_crystal.vertex_groups.new(name='Arm R Midsection')
for _i, _w in zip([575, 577, 579, 581, 583, 587, 589, 592, 598, 599, 602, 603, 605, 606, 607, 608, 609, 610, 611, 612, 613, 614, 615, 616, 617, 618, 619, 620, 621, 622, 623, 624, 625, 626, 627, 628, 629, 630, 631, 632, 633, 634, 635, 636, 637, 638, 639, 640, 641, 642, 643, 644, 645, 646, 647, 648, 649, 650, 651, 652, 653, 654, 655, 656, 657, 658, 659, 660, 661, 662, 663, 664, 665, 666, 667, 668, 669, 670, 671, 672, 673, 674, 675, 676, 677, 678, 679, 680, 681, 682, 683, 684, 686, 687, 688, 689, 690, 691, 692, 911, 912], [0.0008454, 0.05437, 0.05359, 0.06188, 0.06032, 0.02821, 0.07472, 0.3214, 0.001677, 0.006945, 0.006206, 0.002297, 0.1334, 0.1092, 0.2228, 0.1952, 0.1989, 0.2077, 0.06163, 0.1308, 0.4353, 0.4168, 0.571, 0.4829, 0.2969, 0.5028, 0.2259, 0.1765, 0.8675, 0.4938, 0.7338, 0.6238, 0.4065, 0.6474, 0.4291, 0.2771, 0.9691, 0.912, 0.8738, 0.8541, 0.8304, 0.8319, 0.917, 0.8627, 0.7289, 0.9753, 0.9583, 0.9469, 0.9795, 0.9732, 0.9835, 0.9817, 0.6276, 0.6966, 0.5626, 0.4632, 0.8156, 0.7696, 0.7318, 0.744, 0.2639, 0.6125, 0.494, 0.4498, 0.7203, 0.5586, 0.6798, 0.6697, 0.1651, 0.3252, 0.3386, 0.2019, 0.4174, 0.3742, 0.4603, 0.3814, 0.2269, 0.2011, 0.1367, 0.2791, 0.2371, 0.3509, 0.2914, 0.02943, 0.1106, 0.1747, 0.1327, 0.09604, 0.2041, 0.1657, 0.3017, 0.2416, 0.02825, 0.07785, 0.05463, 0.1135, 0.1033, 0.0923, 0.1181, 0.06624, 0.09055]): _vg.add([_i], _w, 'REPLACE')
_vg = ob_small_herbivore_crystal.vertex_groups.new(name='Arm R Forearm')
for _i, _w in zip([629, 637, 639, 640, 645, 646, 647, 648, 649, 650, 651, 652, 653, 654, 655, 656, 657, 658, 659, 660, 661, 662, 663, 664, 665, 666, 667, 668, 669, 670, 671, 672, 673, 674, 675, 676, 677, 678, 679, 680, 681, 682, 683, 684, 685, 686, 687, 688, 689, 690, 691, 692, 693, 694, 695, 696, 697, 698, 699, 700, 701, 702, 703, 704, 705, 706, 707, 708, 709, 710, 711, 712, 911, 912, 913, 914], [0.002395, 0.2698, 0.02886, 0.04849, 0.3715, 0.3024, 0.437, 0.5359, 0.1835, 0.2298, 0.2673, 0.2549, 0.7353, 0.3866, 0.5058, 0.5497, 0.2792, 0.4412, 0.3194, 0.3294, 0.8339, 0.674, 0.661, 0.7975, 0.5824, 0.6255, 0.5389, 0.6181, 0.7722, 0.7982, 0.8622, 0.7207, 0.7624, 0.6483, 0.7081, 0.9586, 0.8882, 0.8244, 0.8662, 0.9024, 0.7957, 0.8336, 0.6975, 0.758, 0.9648, 0.9596, 0.9205, 0.943, 0.8865, 0.8957, 0.9066, 0.8816, 0.2149, 0.9507, 0.9702, 0.9674, 0.9854, 0.9759, 0.9575, 0.9699, 0.1076, 0.5759, 0.7244, 0.6996, 0.5691, 0.0916, 0.18, 0.0778, 0.01574, 0.3355, 0.0066, 0.08373, 0.9318, 0.9081, 0.9688, 0.9731]): _vg.add([_i], _w, 'REPLACE')
_vg = ob_small_herbivore_crystal.vertex_groups.new(name='Arm R Target')
_vg = ob_small_herbivore_crystal.vertex_groups.new(name='Arm R IK')
_vg = ob_small_herbivore_crystal.vertex_groups.new(name='Arm R Hand')
for _i, _w in zip([685, 693, 694, 695, 696, 699, 700, 701, 702, 703, 704, 705, 706, 707, 708, 709, 710, 711, 712, 913, 914], [0.01832, 0.785, 0.04894, 0.0009398, 0.01062, 0.03129, 0.0002613, 0.8924, 0.4239, 0.2755, 0.3002, 0.4306, 0.9084, 0.8198, 0.9222, 0.9671, 0.6644, 0.9717, 0.9162, 0.005782, 0.0004699]): _vg.add([_i], _w, 'REPLACE')
_m = ob_small_herbivore_crystal.modifiers.new('Armature', 'ARMATURE')
_m.object = ob_small_herbiovre_crystal_armeture

# ---- collection membership
col_collection_1.objects.link(ob_small_herbiovre_crystal_armeture)
col_collection_1.objects.link(ob_small_herbivore_crystal)

# ---- scene / render settings (as saved in the file)
scene.frame_start = 1; scene.frame_end = 250; scene.frame_set(0)
scene.render.engine = 'BLENDER_EEVEE_NEXT'
scene.render.resolution_percentage = 50
scene.render.dither_intensity = 0.0
scene.cycles.use_denoising = False
scene.cycles.samples = 128
scene.cycles.sampling_pattern = 'TABULATED_SOBOL'
scene.cycles.light_sampling_threshold = 0.0
scene.cycles.use_adaptive_sampling = False
scene.cycles.use_light_tree = False
scene.cycles.blur_glossy = 0.0
scene.cycles.sample_clamp_indirect = 0.0
scene.view_settings.view_transform = 'Standard'
bpy.context.view_layer.update()

# ---- added for rendering (the .blend has no active camera and no usable light): camera, sun
cam_auto = bpy.data.cameras.new('AutoCamera')
cam_auto.lens = 50.0
cam_auto.sensor_width = 36.0
cam_auto.clip_end = 1000.0
ob_auto_camera = bpy.data.objects.new('AutoCamera', cam_auto)
scene.collection.objects.link(ob_auto_camera)
ob_auto_camera.location = (10.6279, -13.2946, 11.0355)
ob_auto_camera.rotation_euler = (1.09748, -7.21219e-08, 0.694738)
scene.camera = ob_auto_camera
light_auto_sun = bpy.data.lights.new('AutoSun', 'SUN')
light_auto_sun.energy = 3.0
light_auto_sun.angle = 0.0523599
ob_auto_sun = bpy.data.objects.new('AutoSun', light_auto_sun)
scene.collection.objects.link(ob_auto_sun)
ob_auto_sun.rotation_euler = (0.872665, 0.174533, 0.523599)
bpy.context.view_layer.update()
